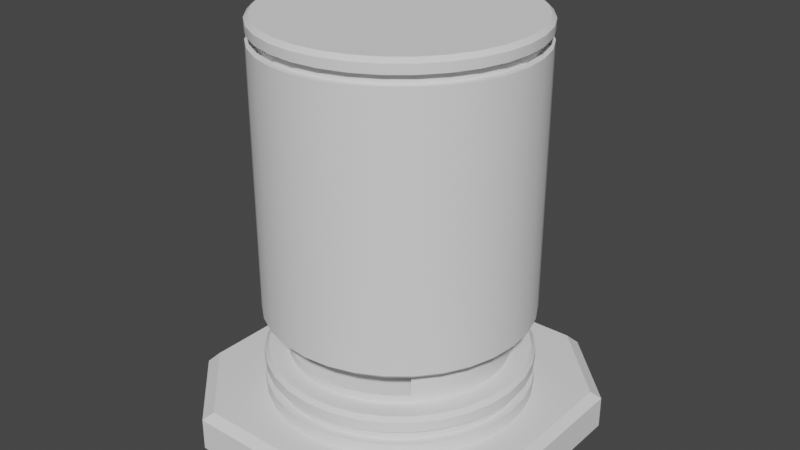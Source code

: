# Source: Storage.blend  (saved by Blender 2.82.7; exported with 4.5.12 LTS)
import bpy
from mathutils import Matrix  # noqa: F401  (used for matrix-valued properties, if any)

bpy.ops.wm.read_factory_settings(use_empty=True)
scene = bpy.context.scene
scene.name = 'Scene'

# ---- collections
col_collection = bpy.data.collections.new('Collection'); scene.collection.children.link(col_collection)

# ---- materials (node trees are filled in below, after node groups)
mat_material = bpy.data.materials.new('Material')
mat_material.alpha_threshold = 0.0
mat_material.use_transparent_shadow = False
mat_material.roughness = 0.5
mat_material.line_color = (0.0, 0.0, 0.0, 1.0)
mat_window = bpy.data.materials.new('Window')
mat_window.use_transparent_shadow = False
mat_type = bpy.data.materials.new('Type')
mat_type.use_transparent_shadow = False

# ---- node groups
ng_auto_smooth = bpy.data.node_groups.new('Auto Smooth', 'GeometryNodeTree')
_s = ng_auto_smooth.interface.new_socket(name='Geometry', in_out='OUTPUT', socket_type='NodeSocketGeometry')
_s = ng_auto_smooth.interface.new_socket(name='Geometry', in_out='INPUT', socket_type='NodeSocketGeometry')
_s = ng_auto_smooth.interface.new_socket(name='Angle', in_out='INPUT', socket_type='NodeSocketFloat')
_s.subtype = 'ANGLE'
_s.min_value = 0.0
_s.max_value = 3.142
ng_auto_smooth.is_modifier = True
_N = ng_auto_smooth.nodes; _L = ng_auto_smooth.links
n0 = _N.new('NodeGroupOutput'); n0.name = 'Group Output'; n0.location = (480, -100)
n1 = _N.new('NodeGroupInput'); n1.name = 'Group Input'; n1.location = (-420, -300)
n2 = _N.new('NodeGroupInput'); n2.name = 'Group Input.001'; n2.location = (-60, -100)
n3 = _N.new('GeometryNodeSetShadeSmooth'); n3.name = 'Set Shade Smooth'; n3.location = (120, -100)
n3.domain = 'EDGE'
n4 = _N.new('GeometryNodeSetShadeSmooth'); n4.name = 'Set Shade Smooth.001'; n4.location = (300, -100)
n5 = _N.new('GeometryNodeInputMeshEdgeAngle'); n5.name = 'Edge Angle'; n5.location = (-420, -220)
n6 = _N.new('GeometryNodeInputEdgeSmooth'); n6.name = 'Is Edge Smooth'; n6.location = (-60, -160)
n7 = _N.new('GeometryNodeInputShadeSmooth'); n7.name = 'Is Face Smooth'; n7.location = (-240, -340)
n8 = _N.new('FunctionNodeBooleanMath'); n8.name = 'Boolean Math'; n8.location = (-60, -220)
n9 = _N.new('FunctionNodeCompare'); n9.name = 'Compare'; n9.location = (-240, -180)
n9.operation = 'LESS_EQUAL'
_L.new(n5.outputs[0], n9.inputs[0])
_L.new(n4.outputs[0], n0.inputs[0])
_L.new(n1.outputs[1], n9.inputs[1])
_L.new(n9.outputs[0], n8.inputs[0])
_L.new(n7.outputs[0], n8.inputs[1])
_L.new(n2.outputs[0], n3.inputs[0])
_L.new(n6.outputs[0], n3.inputs[1])
_L.new(n3.outputs[0], n4.inputs[0])
_L.new(n8.outputs[0], n3.inputs[2])
n0.is_active_output = True

# ---- material node trees
mat_window.use_nodes = True; mat_window.node_tree.nodes.clear()
_N = mat_window.node_tree.nodes; _L = mat_window.node_tree.links
n0 = _N.new('ShaderNodeOutputMaterial'); n0.name = 'Material Output'; n0.location = (300, 300)
n1 = _N.new('ShaderNodeBsdfPrincipled'); n1.name = 'Principled BSDF'; n1.location = (10, 300)
n1.distribution = 'GGX'
n1.subsurface_method = 'BURLEY'
n1.inputs[3].default_value = 1.45
n1.inputs[27].default_value = (0.0, 0.0, 0.0, 1.0)
n1.inputs[28].default_value = 1.0
_L.new(n1.outputs[0], n0.inputs[0])
n0.is_active_output = True
mat_type.use_nodes = True; mat_type.node_tree.nodes.clear()
_N = mat_type.node_tree.nodes; _L = mat_type.node_tree.links
n0 = _N.new('ShaderNodeOutputMaterial'); n0.name = 'Material Output'; n0.location = (300, 300)
n1 = _N.new('ShaderNodeBsdfPrincipled'); n1.name = 'Principled BSDF'; n1.location = (10, 300)
n1.distribution = 'GGX'
n1.subsurface_method = 'BURLEY'
n1.inputs[3].default_value = 1.45
n1.inputs[27].default_value = (0.0, 0.0, 0.0, 1.0)
n1.inputs[28].default_value = 1.0
_L.new(n1.outputs[0], n0.inputs[0])
n0.is_active_output = True

# ---- world
world_world = bpy.data.worlds.new('World'); scene.world = world_world
world_world.use_nodes = True; world_world.node_tree.nodes.clear()
_N = world_world.node_tree.nodes; _L = world_world.node_tree.links
n0 = _N.new('ShaderNodeOutputWorld'); n0.name = 'World Output'; n0.location = (300, 300)
n1 = _N.new('ShaderNodeBackground'); n1.name = 'Background'; n1.location = (10, 300)
n1.inputs[0].default_value = (0.05088, 0.05088, 0.05088, 1.0)
_L.new(n1.outputs[0], n0.inputs[0])
n0.is_active_output = True
world_world.color = (0.05088, 0.05088, 0.05088)
world_world.use_sun_shadow = False
world_world.sun_shadow_jitter_overblur = 0.0

# ---- meshes
me_mesh = bpy.data.meshes.new('Mesh')
me_mesh.from_pydata([(0.2448, 0.4164, 0.0), (0.4164, 0.2448, 0.0), (0.4164, -0.2448, 0.0), (0.2448, -0.4164, 0.0), (-0.4164, 0.2448, 0.0), (-0.2448, 0.4164, 0.0), (-0.2448, -0.4164, 0.0), (-0.4164, -0.2448, 0.0), (0.3973, 0.2243, 0.1), (0.2243, 0.3973, 0.1), (0.4164, 0.2443, 0.07932), (0.2443, 0.4164, 0.07932), (0.2243, -0.3973, 0.1), (0.3973, -0.2243, 0.1), (0.2443, -0.4164, 0.07932), (0.4164, -0.2443, 0.07932), (-0.2243, 0.3973, 0.1), (-0.3973, 0.2243, 0.1), (-0.2443, 0.4164, 0.07932), (-0.4164, 0.2443, 0.07932), (-0.3973, -0.2243, 0.1), (-0.2243, -0.3973, 0.1), (-0.4164, -0.2443, 0.07932), (-0.2443, -0.4164, 0.07932), (3.635e-08, 0.3212, 0.1), (0.06266, 0.315, 0.1), (0.1229, 0.2967, 0.1), (0.1784, 0.267, 0.1), (0.2271, 0.2271, 0.1), (0.267, 0.1784, 0.1), (0.2967, 0.1229, 0.1), (0.315, 0.06266, 0.1), (0.3212, 2.405e-07, 0.1), (0.315, -0.06266, 0.1), (0.2967, -0.1229, 0.1), (0.267, -0.1784, 0.1), (0.2271, -0.2271, 0.1), (0.1784, -0.267, 0.1), (0.1229, -0.2967, 0.1), (0.06266, -0.315, 0.1), (-6.83e-08, -0.3212, 0.1), (-0.06266, -0.315, 0.1), (-0.1229, -0.2967, 0.1), (-0.1784, -0.267, 0.1), (-0.2271, -0.2271, 0.1), (-0.267, -0.1784, 0.1), (-0.2967, -0.1229, 0.1), (-0.315, -0.06266, 0.1), (-0.3212, 5.263e-07, 0.1), (-0.315, 0.06266, 0.1), (-0.2967, 0.1229, 0.1), (-0.267, 0.1784, 0.1), (-0.2271, 0.2271, 0.1), (-0.1784, 0.267, 0.1), (-0.1229, 0.2967, 0.1), (-0.06266, 0.315, 0.1), (0.0516, 0.2594, 0.3), (0.0516, 0.2594, 0.2), (0.1012, 0.2444, 0.3), (0.1012, 0.2444, 0.2), (0.1469, 0.2199, 0.3), (0.1469, 0.2199, 0.2), (0.187, 0.187, 0.3), (0.187, 0.187, 0.2), (0.2199, 0.1469, 0.3), (0.2199, 0.1469, 0.2), (0.2444, 0.1012, 0.3), (0.2444, 0.1012, 0.2), (0.2594, 0.0516, 0.3), (0.2594, 0.0516, 0.2), (0.2645, 2.542e-07, 0.3), (0.2645, 2.542e-07, 0.2), (0.2594, -0.0516, 0.3), (0.2594, -0.0516, 0.2), (0.2444, -0.1012, 0.3), (0.2444, -0.1012, 0.2), (0.2199, -0.1469, 0.3), (0.2199, -0.1469, 0.2), (0.187, -0.187, 0.3), (0.187, -0.187, 0.2), (0.1469, -0.2199, 0.3), (0.1469, -0.2199, 0.2), (0.1012, -0.2444, 0.3), (0.1012, -0.2444, 0.2), (0.0516, -0.2594, 0.3), (0.0516, -0.2594, 0.2), (-4.396e-08, -0.2645, 0.3), (-4.396e-08, -0.2645, 0.2), (-0.0516, -0.2594, 0.3), (-0.0516, -0.2594, 0.2), (-0.1012, -0.2444, 0.3), (-0.1012, -0.2444, 0.2), (-0.1469, -0.2199, 0.3), (-0.1469, -0.2199, 0.2), (-0.187, -0.187, 0.3), (-0.187, -0.187, 0.2), (-0.2199, -0.1469, 0.3), (-0.2199, -0.1469, 0.2), (-0.2444, -0.1012, 0.3), (-0.2444, -0.1012, 0.2), (-0.2594, -0.0516, 0.3), (-0.2594, -0.0516, 0.2), (-0.2645, 4.897e-07, 0.3), (-0.2645, 4.897e-07, 0.2), (-0.2594, 0.0516, 0.3), (-0.2594, 0.0516, 0.2), (-0.2444, 0.1012, 0.3), (-0.2444, 0.1012, 0.2), (-0.2199, 0.1469, 0.3), (-0.2199, 0.1469, 0.2), (-0.187, 0.187, 0.3), (-0.187, 0.187, 0.2), (-0.1469, 0.2199, 0.3), (-0.1469, 0.2199, 0.2), (-0.1012, 0.2444, 0.3), (-0.1012, 0.2444, 0.2), (-0.0516, 0.2594, 0.3), (-0.0516, 0.2594, 0.2), (4.222e-08, 0.2645, 0.2), (4.222e-08, 0.2645, 0.3), (0.06266, 0.315, 0.1325), (0.1229, 0.2967, 0.1325), (0.1784, 0.267, 0.1325), (0.2271, 0.2271, 0.1325), (0.267, 0.1784, 0.1325), (0.2967, 0.1229, 0.1325), (0.315, 0.06266, 0.1325), (0.3212, 2.405e-07, 0.1325), (0.315, -0.06266, 0.1325), (0.2967, -0.1229, 0.1325), (0.267, -0.1784, 0.1325), (0.2271, -0.2271, 0.1325), (0.1784, -0.267, 0.1325), (0.1229, -0.2967, 0.1325), (0.06266, -0.315, 0.1325), (-6.83e-08, -0.3212, 0.1325), (-0.06266, -0.315, 0.1325), (-0.1229, -0.2967, 0.1325), (-0.1784, -0.267, 0.1325), (-0.2271, -0.2271, 0.1325), (-0.267, -0.1784, 0.1325), (-0.2967, -0.1229, 0.1325), (-0.315, -0.06266, 0.1325), (-0.3212, 5.263e-07, 0.1325), (-0.315, 0.06266, 0.1325), (-0.2967, 0.1229, 0.1325), (-0.267, 0.1784, 0.1325), (-0.2271, 0.2271, 0.1325), (-0.1784, 0.267, 0.1325), (-0.1229, 0.2967, 0.1325), (-0.06266, 0.315, 0.1325), (3.635e-08, 0.3212, 0.1325), (3.635e-08, 0.3212, 0.165), (0.06266, 0.315, 0.165), (0.1229, 0.2967, 0.165), (0.1784, 0.267, 0.165), (0.2271, 0.2271, 0.165), (0.267, 0.1784, 0.165), (0.2967, 0.1229, 0.165), (0.315, 0.06266, 0.165), (0.3212, 2.405e-07, 0.165), (0.315, -0.06266, 0.165), (0.2967, -0.1229, 0.165), (0.267, -0.1784, 0.165), (0.2271, -0.2271, 0.165), (0.1784, -0.267, 0.165), (0.1229, -0.2967, 0.165), (0.06266, -0.315, 0.165), (-6.83e-08, -0.3212, 0.165), (-0.06266, -0.315, 0.165), (-0.1229, -0.2967, 0.165), (-0.1784, -0.267, 0.165), (-0.2271, -0.2271, 0.165), (-0.267, -0.1784, 0.165), (-0.2967, -0.1229, 0.165), (-0.315, -0.06266, 0.165), (-0.3212, 5.263e-07, 0.165), (-0.315, 0.06266, 0.165), (-0.2967, 0.1229, 0.165), (-0.267, 0.1784, 0.165), (-0.2271, 0.2271, 0.165), (-0.1784, 0.267, 0.165), (-0.1229, 0.2967, 0.165), (-0.06266, 0.315, 0.165), (0.05894, 0.2963, 0.165), (0.05894, 0.2963, 0.1325), (0.1156, 0.2791, 0.165), (0.1156, 0.2791, 0.1325), (0.1678, 0.2512, 0.165), (0.1678, 0.2512, 0.1325), (0.2136, 0.2136, 0.165), (0.2136, 0.2136, 0.1325), (0.2512, 0.1678, 0.165), (0.2512, 0.1678, 0.1325), (0.2791, 0.1156, 0.165), (0.2791, 0.1156, 0.1325), (0.2963, 0.05894, 0.165), (0.2963, 0.05894, 0.1325), (0.3021, 2.451e-07, 0.165), (0.3021, 2.451e-07, 0.1325), (0.2963, -0.05894, 0.165), (0.2963, -0.05894, 0.1325), (0.2791, -0.1156, 0.165), (0.2791, -0.1156, 0.1325), (0.2512, -0.1678, 0.165), (0.2512, -0.1678, 0.1325), (0.2136, -0.2136, 0.165), (0.2136, -0.2136, 0.1325), (0.1678, -0.2512, 0.165), (0.1678, -0.2512, 0.1325), (0.1156, -0.2791, 0.165), (0.1156, -0.2791, 0.1325), (0.05894, -0.2963, 0.165), (0.05894, -0.2963, 0.1325), (-6.011e-08, -0.3021, 0.165), (-6.011e-08, -0.3021, 0.1325), (-0.05894, -0.2963, 0.165), (-0.05894, -0.2963, 0.1325), (-0.1156, -0.2791, 0.165), (-0.1156, -0.2791, 0.1325), (-0.1678, -0.2512, 0.165), (-0.1678, -0.2512, 0.1325), (-0.2136, -0.2136, 0.165), (-0.2136, -0.2136, 0.1325), (-0.2512, -0.1678, 0.165), (-0.2512, -0.1678, 0.1325), (-0.2791, -0.1156, 0.165), (-0.2791, -0.1156, 0.1325), (-0.2963, -0.05894, 0.165), (-0.2963, -0.05894, 0.1325), (-0.3021, 5.14e-07, 0.165), (-0.3021, 5.14e-07, 0.1325), (-0.2963, 0.05894, 0.165), (-0.2963, 0.05894, 0.1325), (-0.2791, 0.1156, 0.165), (-0.2791, 0.1156, 0.1325), (-0.2512, 0.1678, 0.165), (-0.2512, 0.1678, 0.1325), (-0.2136, 0.2136, 0.165), (-0.2136, 0.2136, 0.1325), (-0.1678, 0.2512, 0.165), (-0.1678, 0.2512, 0.1325), (-0.1156, 0.2791, 0.165), (-0.1156, 0.2791, 0.1325), (-0.05894, 0.2963, 0.165), (-0.05894, 0.2963, 0.1325), (3.833e-08, 0.3021, 0.1325), (3.833e-08, 0.3021, 0.165), (3.423e-08, 0.3111, 1.0), (3.635e-08, 0.3212, 0.99), (0.0607, 0.3051, 1.0), (0.06266, 0.315, 0.99), (0.1191, 0.2874, 1.0), (0.1229, 0.2967, 0.99), (0.1728, 0.2587, 1.0), (0.1784, 0.267, 0.99), (0.22, 0.22, 1.0), (0.2271, 0.2271, 0.99), (0.2587, 0.1728, 1.0), (0.267, 0.1784, 0.99), (0.2874, 0.1191, 1.0), (0.2967, 0.1229, 0.99), (0.3051, 0.0607, 1.0), (0.315, 0.06266, 0.99), (0.3111, 2.317e-07, 1.0), (0.3212, 2.405e-07, 0.99), (0.3051, -0.0607, 1.0), (0.315, -0.06266, 0.99), (0.2874, -0.1191, 1.0), (0.2967, -0.1229, 0.99), (0.2587, -0.1728, 1.0), (0.267, -0.1784, 0.99), (0.22, -0.22, 1.0), (0.2271, -0.2271, 0.99), (0.1728, -0.2587, 1.0), (0.1784, -0.267, 0.99), (0.1191, -0.2874, 1.0), (0.1229, -0.2967, 0.99), (0.0607, -0.3051, 1.0), (0.06266, -0.315, 0.99), (-5.926e-08, -0.3111, 1.0), (-6.83e-08, -0.3212, 0.99), (-0.0607, -0.3051, 1.0), (-0.06266, -0.315, 0.99), (-0.1191, -0.2874, 1.0), (-0.1229, -0.2967, 0.99), (-0.1728, -0.2587, 1.0), (-0.1784, -0.267, 0.99), (-0.22, -0.22, 1.0), (-0.2271, -0.2271, 0.99), (-0.2587, -0.1728, 1.0), (-0.267, -0.1784, 0.99), (-0.2874, -0.1191, 1.0), (-0.2967, -0.1229, 0.99), (-0.3051, -0.0607, 1.0), (-0.315, -0.06266, 0.99), (-0.3111, 5.075e-07, 1.0), (-0.3212, 5.263e-07, 0.99), (-0.3051, 0.0607, 1.0), (-0.315, 0.06266, 0.99), (-0.2874, 0.1191, 1.0), (-0.2967, 0.1229, 0.99), (-0.2587, 0.1728, 1.0), (-0.267, 0.1784, 0.99), (-0.22, 0.22, 1.0), (-0.2271, 0.2271, 0.99), (-0.1728, 0.2587, 1.0), (-0.1784, 0.267, 0.99), (-0.1191, 0.2874, 1.0), (-0.1229, 0.2967, 0.99), (-0.0607, 0.3051, 1.0), (-0.06266, 0.315, 0.99), (3.635e-08, 0.3212, 0.31), (3.739e-08, 0.3111, 0.3), (0.0607, 0.3051, 0.3), (0.06266, 0.315, 0.31), (0.1191, 0.2874, 0.3), (0.1229, 0.2967, 0.31), (0.1728, 0.2587, 0.3), (0.1784, 0.267, 0.31), (0.22, 0.22, 0.3), (0.2271, 0.2271, 0.31), (0.2587, 0.1728, 0.3), (0.267, 0.1784, 0.31), (0.2874, 0.1191, 0.3), (0.2967, 0.1229, 0.31), (0.3051, 0.0607, 0.3), (0.315, 0.06266, 0.31), (0.3111, 2.429e-07, 0.3), (0.3212, 2.405e-07, 0.31), (0.3051, -0.0607, 0.3), (0.315, -0.06266, 0.31), (0.2874, -0.1191, 0.3), (0.2967, -0.1229, 0.31), (0.2587, -0.1728, 0.3), (0.267, -0.1784, 0.31), (0.22, -0.22, 0.3), (0.2271, -0.2271, 0.31), (0.1728, -0.2587, 0.3), (0.1784, -0.267, 0.31), (0.1191, -0.2874, 0.3), (0.1229, -0.2967, 0.31), (0.0607, -0.3051, 0.3), (0.06266, -0.315, 0.31), (-6.398e-08, -0.3111, 0.3), (-6.83e-08, -0.3212, 0.31), (-0.0607, -0.3051, 0.3), (-0.06266, -0.315, 0.31), (-0.1191, -0.2874, 0.3), (-0.1229, -0.2967, 0.31), (-0.1728, -0.2587, 0.3), (-0.1784, -0.267, 0.31), (-0.22, -0.22, 0.3), (-0.2271, -0.2271, 0.31), (-0.2587, -0.1728, 0.3), (-0.267, -0.1784, 0.31), (-0.2874, -0.1191, 0.3), (-0.2967, -0.1229, 0.31), (-0.3051, -0.0607, 0.3), (-0.315, -0.06266, 0.31), (-0.3111, 5.198e-07, 0.3), (-0.3212, 5.263e-07, 0.31), (-0.3051, 0.0607, 0.3), (-0.315, 0.06266, 0.31), (-0.2874, 0.1191, 0.3), (-0.2967, 0.1229, 0.31), (-0.2587, 0.1728, 0.3), (-0.267, 0.1784, 0.31), (-0.22, 0.22, 0.3), (-0.2271, 0.2271, 0.31), (-0.1728, 0.2587, 0.3), (-0.1784, 0.267, 0.31), (-0.1191, 0.2874, 0.3), (-0.1229, 0.2967, 0.31), (-0.0607, 0.3051, 0.3), (-0.06266, 0.315, 0.31), (3.739e-08, 0.3111, 0.2), (3.635e-08, 0.3212, 0.19), (0.06266, 0.315, 0.19), (0.0607, 0.3051, 0.2), (0.1229, 0.2967, 0.19), (0.1191, 0.2874, 0.2), (0.1784, 0.267, 0.19), (0.1728, 0.2587, 0.2), (0.2271, 0.2271, 0.19), (0.22, 0.22, 0.2), (0.267, 0.1784, 0.19), (0.2587, 0.1728, 0.2), (0.2967, 0.1229, 0.19), (0.2874, 0.1191, 0.2), (0.315, 0.06266, 0.19), (0.3051, 0.0607, 0.2), (0.3212, 2.405e-07, 0.19), (0.3111, 2.429e-07, 0.2), (0.315, -0.06266, 0.19), (0.3051, -0.0607, 0.2), (0.2967, -0.1229, 0.19), (0.2874, -0.1191, 0.2), (0.267, -0.1784, 0.19), (0.2587, -0.1728, 0.2), (0.2271, -0.2271, 0.19), (0.22, -0.22, 0.2), (0.1784, -0.267, 0.19), (0.1728, -0.2587, 0.2), (0.1229, -0.2967, 0.19), (0.1191, -0.2874, 0.2), (0.06266, -0.315, 0.19), (0.0607, -0.3051, 0.2), (-6.83e-08, -0.3212, 0.19), (-6.398e-08, -0.3111, 0.2), (-0.06266, -0.315, 0.19), (-0.0607, -0.3051, 0.2), (-0.1229, -0.2967, 0.19), (-0.1191, -0.2874, 0.2), (-0.1784, -0.267, 0.19), (-0.1728, -0.2587, 0.2), (-0.2271, -0.2271, 0.19), (-0.22, -0.22, 0.2), (-0.267, -0.1784, 0.19), (-0.2587, -0.1728, 0.2), (-0.2967, -0.1229, 0.19), (-0.2874, -0.1191, 0.2), (-0.315, -0.06266, 0.19), (-0.3051, -0.0607, 0.2), (-0.3212, 5.263e-07, 0.19), (-0.3111, 5.198e-07, 0.2), (-0.315, 0.06266, 0.19), (-0.3051, 0.0607, 0.2), (-0.2967, 0.1229, 0.19), (-0.2874, 0.1191, 0.2), (-0.267, 0.1784, 0.19), (-0.2587, 0.1728, 0.2), (-0.2271, 0.2271, 0.19), (-0.22, 0.22, 0.2), (-0.1784, 0.267, 0.19), (-0.1728, 0.2587, 0.2), (-0.1229, 0.2967, 0.19), (-0.1191, 0.2874, 0.2), (-0.06266, 0.315, 0.19), (-0.0607, 0.3051, 0.2), (0.187, -0.187, 0.2206), (0.1469, -0.2199, 0.2206), (0.1012, -0.2444, 0.2206), (0.0516, -0.2594, 0.2206), (-4.396e-08, -0.2645, 0.2206), (-0.0516, -0.2594, 0.2206), (-0.1012, -0.2444, 0.2206), (-0.1469, -0.2199, 0.2206), (-0.187, -0.187, 0.2206), (0.187, -0.187, 0.2795), (0.1469, -0.2199, 0.2795), (0.1012, -0.2444, 0.2795), (0.0516, -0.2594, 0.2795), (-4.396e-08, -0.2645, 0.2795), (-0.0516, -0.2594, 0.2795), (-0.1012, -0.2444, 0.2795), (-0.1469, -0.2199, 0.2795), (-0.187, -0.187, 0.2795), (-0.06266, 0.315, 0.9685), (3.635e-08, 0.3212, 0.9685), (0.06266, 0.315, 0.9685), (0.1229, 0.2967, 0.9685), (0.1784, 0.267, 0.9685), (0.2271, 0.2271, 0.9685), (0.267, 0.1784, 0.9685), (0.2967, 0.1229, 0.9685), (0.315, 0.06266, 0.9685), (0.3212, 2.405e-07, 0.9685), (0.315, -0.06266, 0.9685), (0.2967, -0.1229, 0.9685), (0.267, -0.1784, 0.9685), (0.2271, -0.2271, 0.9685), (0.1784, -0.267, 0.9685), (0.1229, -0.2967, 0.9685), (0.06266, -0.315, 0.9685), (-6.83e-08, -0.3212, 0.9685), (-0.06266, -0.315, 0.9685), (-0.1229, -0.2967, 0.9685), (-0.1784, -0.267, 0.9685), (-0.2271, -0.2271, 0.9685), (-0.267, -0.1784, 0.9685), (-0.2967, -0.1229, 0.9685), (-0.315, -0.06266, 0.9685), (-0.3212, 5.263e-07, 0.9685), (-0.315, 0.06266, 0.9685), (-0.2967, 0.1229, 0.9685), (-0.267, 0.1784, 0.9685), (-0.2271, 0.2271, 0.9685), (-0.1784, 0.267, 0.9685), (-0.1229, 0.2967, 0.9685), (3.635e-08, 0.3212, 0.9435), (0.06266, 0.315, 0.9435), (0.1229, 0.2967, 0.9435), (0.1784, 0.267, 0.9435), (0.2271, 0.2271, 0.9435), (0.267, 0.1784, 0.9435), (0.2967, 0.1229, 0.9435), (0.315, 0.06266, 0.9435), (0.3212, 2.405e-07, 0.9435), (0.315, -0.06266, 0.9435), (0.2967, -0.1229, 0.9435), (0.267, -0.1784, 0.9435), (0.2271, -0.2271, 0.9435), (0.1784, -0.267, 0.9435), (0.1229, -0.2967, 0.9435), (0.06266, -0.315, 0.9435), (-6.83e-08, -0.3212, 0.9435), (-0.06266, -0.315, 0.9435), (-0.1229, -0.2967, 0.9435), (-0.1784, -0.267, 0.9435), (-0.2271, -0.2271, 0.9435), (-0.267, -0.1784, 0.9435), (-0.2967, -0.1229, 0.9435), (-0.315, -0.06266, 0.9435), (-0.3212, 5.263e-07, 0.9435), (-0.315, 0.06266, 0.9435), (-0.2967, 0.1229, 0.9435), (-0.267, 0.1784, 0.9435), (-0.2271, 0.2271, 0.9435), (-0.1784, 0.267, 0.9435), (-0.1229, 0.2967, 0.9435), (-0.06266, 0.315, 0.9435), (-0.05922, 0.2977, 0.9435), (-0.05922, 0.2977, 0.9685), (-0.1687, 0.2524, 0.9685), (-0.1162, 0.2805, 0.9685), (0.1687, 0.2524, 0.9685), (0.2147, 0.2147, 0.9685), (0.2524, 0.1687, 0.9685), (3.803e-08, 0.3036, 0.9685), (0.2805, 0.1162, 0.9685), (0.2977, 0.05922, 0.9685), (0.3036, 2.446e-07, 0.9685), (0.2977, -0.05922, 0.9685), (0.2805, -0.1162, 0.9685), (0.2524, -0.1687, 0.9685), (0.2147, -0.2147, 0.9685), (0.1687, -0.2524, 0.9685), (0.1162, -0.2805, 0.9685), (0.05922, -0.2977, 0.9685), (0.1162, 0.2805, 0.9685), (-0.2147, 0.2147, 0.9685), (0.05922, 0.2977, 0.9685), (-0.2524, 0.1687, 0.9685), (-0.2805, 0.1162, 0.9685), (-0.2977, 0.05923, 0.9685), (-0.3036, 5.149e-07, 0.9685), (-0.2977, -0.05922, 0.9685), (-0.2805, -0.1162, 0.9685), (-0.2524, -0.1687, 0.9685), (-0.2147, -0.2147, 0.9685), (-0.1687, -0.2524, 0.9685), (-0.1162, -0.2805, 0.9685), (-0.05922, -0.2977, 0.9685), (-6.088e-08, -0.3036, 0.9685), (3.803e-08, 0.3036, 0.9435), (0.05922, 0.2977, 0.9435), (0.1162, 0.2805, 0.9435), (0.1687, 0.2524, 0.9435), (0.2147, 0.2147, 0.9435), (0.2524, 0.1687, 0.9435), (0.2805, 0.1162, 0.9435), (0.2977, 0.05922, 0.9435), (0.3036, 2.446e-07, 0.9435), (0.2977, -0.05922, 0.9435), (0.2805, -0.1162, 0.9435), (0.2524, -0.1687, 0.9435), (0.2147, -0.2147, 0.9435), (0.1687, -0.2524, 0.9435), (0.1162, -0.2805, 0.9435), (0.05922, -0.2977, 0.9435), (-6.088e-08, -0.3036, 0.9435), (-0.05922, -0.2977, 0.9435), (-0.1162, -0.2805, 0.9435), (-0.1687, -0.2524, 0.9435), (-0.2147, -0.2147, 0.9435), (-0.2524, -0.1687, 0.9435), (-0.2805, -0.1162, 0.9435), (-0.2977, -0.05922, 0.9435), (-0.3036, 5.149e-07, 0.9435), (-0.2977, 0.05923, 0.9435), (-0.2805, 0.1162, 0.9435), (-0.2524, 0.1687, 0.9435), (-0.2147, 0.2147, 0.9435), (-0.1687, 0.2524, 0.9435), (-0.1162, 0.2805, 0.9435), (0.187, -0.1019, 0.2206), (0.1469, -0.1348, 0.2206), (0.1012, -0.1592, 0.2206), (0.0516, -0.1743, 0.2206), (-4.396e-08, -0.1793, 0.2206), (-0.0516, -0.1743, 0.2206), (-0.1012, -0.1592, 0.2206), (-0.1469, -0.1348, 0.2206), (-0.187, -0.1019, 0.2206), (0.187, -0.1019, 0.2795), (0.1469, -0.1348, 0.2795), (0.1012, -0.1592, 0.2795), (0.0516, -0.1743, 0.2795), (-4.396e-08, -0.1793, 0.2795), (-0.0516, -0.1743, 0.2795), (-0.1012, -0.1592, 0.2795), (-0.1469, -0.1348, 0.2795), (-0.187, -0.1019, 0.2795)], [], [(16, 9, 11, 18), (7, 22, 19, 4), (3, 14, 23, 6), (1, 10, 15, 2), (5, 18, 11, 0), (8, 9, 16, 17, 20, 21, 12, 13), (20, 17, 19, 22), (8, 13, 15, 10), (12, 21, 23, 14), (11, 9, 8, 10), (12, 14, 15, 13), (20, 22, 23, 21), (19, 17, 16, 18), (0, 11, 10, 1), (14, 3, 2, 15), (4, 19, 18, 5), (22, 7, 6, 23), (4, 5, 0, 1, 2, 3, 6, 7), (313, 314, 56, 119), (318, 320, 62, 60), (320, 322, 64, 62), (322, 324, 66, 64), (324, 326, 68, 66), (326, 328, 70, 68), (328, 330, 72, 70), (330, 332, 74, 72), (332, 334, 76, 74), (334, 336, 78, 76), (336, 338, 80, 78), (338, 340, 82, 80), (340, 342, 84, 82), (342, 344, 86, 84), (344, 346, 88, 86), (346, 348, 90, 88), (348, 350, 92, 90), (350, 352, 94, 92), (352, 354, 96, 94), (354, 356, 98, 96), (356, 358, 100, 98), (358, 360, 102, 100), (360, 362, 104, 102), (362, 364, 106, 104), (364, 366, 108, 106), (366, 368, 110, 108), (368, 370, 112, 110), (370, 372, 114, 112), (372, 374, 116, 114), (314, 316, 58, 56), (316, 318, 60, 58), (379, 376, 118, 57), (439, 437, 115, 117), (437, 435, 113, 115), (435, 433, 111, 113), (433, 431, 109, 111), (431, 429, 107, 109), (429, 427, 105, 107), (427, 425, 103, 105), (425, 423, 101, 103), (423, 421, 99, 101), (421, 419, 97, 99), (419, 417, 95, 97), (417, 415, 93, 95), (415, 413, 91, 93), (413, 411, 89, 91), (411, 409, 87, 89), (409, 407, 85, 87), (407, 405, 83, 85), (405, 403, 81, 83), (403, 401, 79, 81), (401, 399, 77, 79), (399, 397, 75, 77), (397, 395, 73, 75), (395, 393, 71, 73), (393, 391, 69, 71), (391, 389, 67, 69), (389, 387, 65, 67), (387, 385, 63, 65), (385, 383, 61, 63), (383, 381, 59, 61), (183, 438, 377, 152), (474, 279, 281, 475), (182, 436, 438, 183), (156, 384, 386, 157), (475, 281, 283, 476), (381, 379, 57, 59), (157, 386, 388, 158), (476, 283, 285, 477), (158, 388, 390, 159), (477, 285, 287, 478), (159, 390, 392, 160), (478, 287, 289, 479), (160, 392, 394, 161), (479, 289, 291, 480), (161, 394, 396, 162), (480, 291, 293, 481), (162, 396, 398, 163), (481, 293, 295, 482), (163, 398, 400, 164), (482, 295, 297, 483), (164, 400, 402, 165), (483, 297, 299, 484), (165, 402, 404, 166), (484, 299, 301, 485), (166, 404, 406, 167), (485, 301, 303, 486), (459, 249, 251, 460), (167, 406, 408, 168), (486, 303, 305, 487), (460, 251, 253, 461), (168, 408, 410, 169), (487, 305, 307, 488), (461, 253, 255, 462), (119, 118, 117, 116), (68, 69, 67, 66), (58, 59, 57, 56), (102, 103, 101, 100), (112, 113, 111, 110), (96, 97, 95, 448, 457, 94), (456, 92, 94, 457), (455, 90, 92, 456), (454, 88, 90, 455), (453, 86, 88, 454), (452, 84, 86, 453), (451, 82, 84, 452), (450, 80, 82, 451), (449, 78, 80, 450), (100, 101, 99, 98), (70, 71, 69, 68), (104, 105, 103, 102), (62, 63, 61, 60), (72, 73, 71, 70), (155, 382, 384, 156), (181, 434, 436, 182), (473, 277, 279, 474), (154, 380, 382, 155), (180, 432, 434, 181), (472, 275, 277, 473), (153, 378, 380, 154), (179, 430, 432, 180), (471, 273, 275, 472), (376, 439, 117, 118), (178, 428, 430, 179), (470, 271, 273, 471), (177, 426, 428, 178), (469, 269, 271, 470), (176, 424, 426, 177), (468, 267, 269, 469), (175, 422, 424, 176), (467, 265, 267, 468), (174, 420, 422, 175), (466, 263, 265, 467), (173, 418, 420, 174), (465, 261, 263, 466), (172, 416, 418, 173), (464, 259, 261, 465), (458, 311, 249, 459), (171, 414, 416, 172), (463, 257, 259, 464), (489, 309, 311, 458), (170, 412, 414, 171), (462, 255, 257, 463), (488, 307, 309, 489), (169, 410, 412, 170), (24, 151, 120, 25), (25, 120, 121, 26), (26, 121, 122, 27), (27, 122, 123, 28), (28, 123, 124, 29), (29, 124, 125, 30), (30, 125, 126, 31), (31, 126, 127, 32), (32, 127, 128, 33), (33, 128, 129, 34), (34, 129, 130, 35), (35, 130, 131, 36), (36, 131, 132, 37), (37, 132, 133, 38), (38, 133, 134, 39), (39, 134, 135, 40), (40, 135, 136, 41), (41, 136, 137, 42), (42, 137, 138, 43), (43, 138, 139, 44), (44, 139, 140, 45), (45, 140, 141, 46), (46, 141, 142, 47), (47, 142, 143, 48), (48, 143, 144, 49), (49, 144, 145, 50), (50, 145, 146, 51), (51, 146, 147, 52), (52, 147, 148, 53), (53, 148, 149, 54), (54, 149, 150, 55), (55, 150, 151, 24), (127, 126, 197, 199), (173, 174, 226, 224), (126, 125, 195, 197), (172, 173, 224, 222), (125, 124, 193, 195), (151, 150, 245, 246), (171, 172, 222, 220), (124, 123, 191, 193), (150, 149, 243, 245), (170, 171, 220, 218), (123, 122, 189, 191), (149, 148, 241, 243), (169, 170, 218, 216), (122, 121, 187, 189), (148, 147, 239, 241), (168, 169, 216, 214), (121, 120, 185, 187), (147, 146, 237, 239), (167, 168, 214, 212), (120, 151, 246, 185), (146, 145, 235, 237), (166, 167, 212, 210), (145, 144, 233, 235), (165, 166, 210, 208), (144, 143, 231, 233), (164, 165, 208, 206), (143, 142, 229, 231), (163, 164, 206, 204), (142, 141, 227, 229), (162, 163, 204, 202), (141, 140, 225, 227), (161, 162, 202, 200), (246, 247, 184, 185), (185, 184, 186, 187), (187, 186, 188, 189), (189, 188, 190, 191), (191, 190, 192, 193), (193, 192, 194, 195), (195, 194, 196, 197), (197, 196, 198, 199), (199, 198, 200, 201), (201, 200, 202, 203), (203, 202, 204, 205), (205, 204, 206, 207), (207, 206, 208, 209), (209, 208, 210, 211), (211, 210, 212, 213), (213, 212, 214, 215), (215, 214, 216, 217), (217, 216, 218, 219), (219, 218, 220, 221), (221, 220, 222, 223), (223, 222, 224, 225), (225, 224, 226, 227), (227, 226, 228, 229), (229, 228, 230, 231), (231, 230, 232, 233), (233, 232, 234, 235), (235, 234, 236, 237), (237, 236, 238, 239), (239, 238, 240, 241), (241, 240, 242, 243), (243, 242, 244, 245), (245, 244, 247, 246), (174, 175, 228, 226), (128, 127, 199, 201), (175, 176, 230, 228), (129, 128, 201, 203), (176, 177, 232, 230), (130, 129, 203, 205), (177, 178, 234, 232), (131, 130, 205, 207), (178, 179, 236, 234), (152, 153, 184, 247), (132, 131, 207, 209), (179, 180, 238, 236), (153, 154, 186, 184), (133, 132, 209, 211), (180, 181, 240, 238), (154, 155, 188, 186), (134, 133, 211, 213), (181, 182, 242, 240), (155, 156, 190, 188), (135, 134, 213, 215), (182, 183, 244, 242), (156, 157, 192, 190), (136, 135, 215, 217), (183, 152, 247, 244), (157, 158, 194, 192), (137, 136, 217, 219), (158, 159, 196, 194), (138, 137, 219, 221), (159, 160, 198, 196), (139, 138, 221, 223), (160, 161, 200, 198), (140, 139, 223, 225), (251, 249, 248, 250), (253, 251, 250, 252), (255, 253, 252, 254), (257, 255, 254, 256), (259, 257, 256, 258), (261, 259, 258, 260), (263, 261, 260, 262), (265, 263, 262, 264), (267, 265, 264, 266), (269, 267, 266, 268), (271, 269, 268, 270), (273, 271, 270, 272), (275, 273, 272, 274), (277, 275, 274, 276), (279, 277, 276, 278), (281, 279, 278, 280), (283, 281, 280, 282), (285, 283, 282, 284), (287, 285, 284, 286), (289, 287, 286, 288), (291, 289, 288, 290), (293, 291, 290, 292), (295, 293, 292, 294), (297, 295, 294, 296), (299, 297, 296, 298), (301, 299, 298, 300), (303, 301, 300, 302), (305, 303, 302, 304), (307, 305, 304, 306), (309, 307, 306, 308), (311, 309, 308, 310), (249, 311, 310, 248), (250, 248, 310, 308, 306, 304, 302, 300, 298, 296, 294, 292, 290, 288, 286, 284, 282, 280, 278, 276, 274, 272, 270, 268, 266, 264, 262, 260, 258, 256, 254, 252), (375, 312, 313, 374), (373, 375, 374, 372), (371, 373, 372, 370), (369, 371, 370, 368), (367, 369, 368, 366), (365, 367, 366, 364), (363, 365, 364, 362), (361, 363, 362, 360), (359, 361, 360, 358), (357, 359, 358, 356), (355, 357, 356, 354), (353, 355, 354, 352), (351, 353, 352, 350), (349, 351, 350, 348), (347, 349, 348, 346), (345, 347, 346, 344), (343, 345, 344, 342), (341, 343, 342, 340), (339, 341, 340, 338), (337, 339, 338, 336), (335, 337, 336, 334), (333, 335, 334, 332), (331, 333, 332, 330), (329, 331, 330, 328), (327, 329, 328, 326), (325, 327, 326, 324), (323, 325, 324, 322), (321, 323, 322, 320), (319, 321, 320, 318), (317, 319, 318, 316), (315, 317, 316, 314), (312, 315, 314, 313), (374, 313, 119, 116), (439, 376, 377, 438), (437, 439, 438, 436), (435, 437, 436, 434), (433, 435, 434, 432), (431, 433, 432, 430), (429, 431, 430, 428), (427, 429, 428, 426), (425, 427, 426, 424), (423, 425, 424, 422), (421, 423, 422, 420), (419, 421, 420, 418), (417, 419, 418, 416), (415, 417, 416, 414), (413, 415, 414, 412), (411, 413, 412, 410), (409, 411, 410, 408), (407, 409, 408, 406), (405, 407, 406, 404), (403, 405, 404, 402), (401, 403, 402, 400), (399, 401, 400, 398), (397, 399, 398, 396), (395, 397, 396, 394), (393, 395, 394, 392), (391, 393, 392, 390), (389, 391, 390, 388), (387, 389, 388, 386), (385, 387, 386, 384), (383, 385, 384, 382), (381, 383, 382, 380), (379, 381, 380, 378), (376, 379, 378, 377), (152, 377, 378, 153), (64, 65, 63, 62), (110, 111, 109, 108), (74, 75, 73, 72), (66, 67, 65, 64), (60, 61, 59, 58), (76, 77, 75, 74), (79, 440, 441, 81), (81, 441, 442, 83), (83, 442, 443, 85), (85, 443, 444, 87), (87, 444, 445, 89), (89, 445, 446, 91), (91, 446, 447, 93), (93, 447, 448, 95), (449, 440, 79, 77, 76, 78), (98, 99, 97, 96), (108, 109, 107, 106), (106, 107, 105, 104), (114, 115, 113, 112), (116, 117, 115, 114), (56, 57, 118, 119), (494, 493, 558, 559), (461, 462, 526, 540), (509, 508, 573, 574), (521, 520, 585, 522), (473, 474, 539, 538), (508, 507, 572, 573), (495, 494, 559, 560), (472, 473, 538, 537), (507, 506, 571, 572), (490, 521, 522, 555), (471, 472, 537, 536), (506, 505, 570, 571), (496, 495, 560, 561), (470, 471, 536, 535), (497, 496, 561, 562), (469, 470, 535, 534), (498, 497, 562, 563), (468, 469, 534, 533), (499, 498, 563, 564), (467, 468, 533, 532), (500, 499, 564, 565), (466, 467, 532, 531), (501, 500, 565, 566), (465, 466, 531, 530), (502, 501, 566, 567), (464, 465, 530, 528), (474, 475, 554, 539), (503, 502, 567, 568), (458, 459, 529, 523), (475, 476, 553, 554), (504, 503, 568, 569), (463, 464, 528, 527), (343, 505, 506, 345), (345, 506, 507, 347), (347, 507, 508, 349), (349, 508, 509, 351), (351, 509, 510, 353), (353, 510, 511, 355), (355, 511, 512, 357), (357, 512, 513, 359), (359, 513, 514, 361), (361, 514, 515, 363), (363, 515, 516, 365), (365, 516, 517, 367), (312, 490, 491, 315), (367, 517, 518, 369), (315, 491, 492, 317), (369, 518, 519, 371), (317, 492, 493, 319), (341, 504, 505, 343), (339, 503, 504, 341), (337, 502, 503, 339), (335, 501, 502, 337), (333, 500, 501, 335), (331, 499, 500, 333), (329, 498, 499, 331), (327, 497, 498, 329), (325, 496, 497, 327), (323, 495, 496, 325), (375, 521, 490, 312), (321, 494, 495, 323), (373, 520, 521, 375), (319, 493, 494, 321), (371, 519, 520, 373), (584, 524, 525, 585), (558, 526, 527, 559), (585, 525, 523, 522), (559, 527, 528, 560), (522, 523, 529, 555), (560, 528, 530, 561), (561, 530, 531, 562), (562, 531, 532, 563), (563, 532, 533, 564), (564, 533, 534, 565), (565, 534, 535, 566), (566, 535, 536, 567), (567, 536, 537, 568), (568, 537, 538, 569), (569, 538, 539, 570), (557, 540, 526, 558), (583, 541, 524, 584), (556, 542, 540, 557), (582, 543, 541, 583), (555, 529, 542, 556), (581, 544, 543, 582), (580, 545, 544, 581), (579, 546, 545, 580), (578, 547, 546, 579), (577, 548, 547, 578), (576, 549, 548, 577), (575, 550, 549, 576), (574, 551, 550, 575), (573, 552, 551, 574), (572, 553, 552, 573), (571, 554, 553, 572), (570, 539, 554, 571), (510, 509, 574, 575), (487, 488, 524, 541), (520, 519, 584, 585), (511, 510, 575, 576), (460, 461, 540, 542), (512, 511, 576, 577), (486, 487, 541, 543), (513, 512, 577, 578), (459, 460, 542, 529), (514, 513, 578, 579), (485, 486, 543, 544), (515, 514, 579, 580), (484, 485, 544, 545), (516, 515, 580, 581), (483, 484, 545, 546), (517, 516, 581, 582), (482, 483, 546, 547), (491, 490, 555, 556), (481, 482, 547, 548), (518, 517, 582, 583), (480, 481, 548, 549), (492, 491, 556, 557), (479, 480, 549, 550), (488, 489, 525, 524), (519, 518, 583, 584), (478, 479, 550, 551), (462, 463, 527, 526), (493, 492, 557, 558), (477, 478, 551, 552), (489, 458, 523, 525), (505, 504, 569, 570), (476, 477, 552, 553), (442, 441, 587, 588), (453, 454, 600, 599), (441, 440, 586, 587), (448, 447, 593, 594), (452, 453, 599, 598), (447, 446, 592, 593), (451, 452, 598, 597), (446, 445, 591, 592), (595, 596, 587, 586), (596, 597, 588, 587), (597, 598, 589, 588), (598, 599, 590, 589), (599, 600, 591, 590), (600, 601, 592, 591), (601, 602, 593, 592), (602, 603, 594, 593), (454, 455, 601, 600), (443, 442, 588, 589), (440, 449, 595, 586), (455, 456, 602, 601), (457, 448, 594, 603), (444, 443, 589, 590), (456, 457, 603, 602), (449, 450, 596, 595), (445, 444, 590, 591), (450, 451, 597, 596)])
me_mesh.polygons.foreach_set('use_smooth', [True] * 565)
me_mesh.polygons.foreach_set('material_index', [0, 0, 0, 0, 0, 0, 0, 0, 0, 0, 0, 0, 0, 0, 0, 0, 0, 0, 0, 0, 0, 0, 0, 0, 0, 0, 0, 0, 0, 0, 0, 0, 0, 0, 0, 0, 0, 0, 0, 0, 0, 0, 0, 0, 0, 0, 0, 0, 0, 0, 0, 0, 0, 0, 0, 0, 0, 0, 0, 0, 0, 0, 0, 0, 0, 0, 0, 0, 0, 0, 0, 0, 0, 0, 0, 0, 0, 0, 0, 0, 0, 0, 0, 0, 0, 0, 0, 0, 0, 0, 0, 0, 0, 0, 0, 0, 0, 0, 0, 0, 0, 0, 0, 0, 0, 0, 0, 0, 0, 0, 0, 0, 0, 0, 0, 0, 0, 0, 0, 0, 0, 0, 0, 0, 0, 0, 0, 0, 0, 0, 0, 0, 0, 0, 0, 0, 0, 0, 0, 0, 0, 0, 0, 0, 0, 0, 0, 0, 0, 0, 0, 0, 0, 0, 0, 0, 0, 0, 0, 0, 0, 0, 0, 0, 0, 0, 0, 0, 0, 0, 0, 0, 0, 0, 0, 0, 0, 0, 0, 0, 0, 0, 0, 0, 0, 0, 0, 0, 0, 0, 0, 0, 0, 0, 0, 0, 0, 0, 0, 0, 0, 0, 0, 0, 0, 0, 0, 0, 0, 0, 0, 0, 0, 0, 0, 0, 0, 0, 0, 0, 0, 0, 0, 0, 0, 0, 0, 1, 1, 1, 1, 1, 1, 1, 1, 1, 1, 1, 1, 1, 1, 1, 1, 1, 1, 1, 1, 1, 1, 1, 1, 1, 1, 1, 1, 1, 1, 1, 1, 0, 0, 0, 0, 0, 0, 0, 0, 0, 0, 0, 0, 0, 0, 0, 0, 0, 0, 0, 0, 0, 0, 0, 0, 0, 0, 0, 0, 0, 0, 0, 0, 0, 0, 0, 0, 0, 0, 0, 0, 0, 0, 0, 0, 0, 0, 0, 0, 0, 0, 0, 0, 0, 0, 0, 0, 0, 0, 0, 0, 0, 0, 0, 0, 0, 0, 0, 0, 0, 0, 0, 0, 0, 0, 0, 0, 0, 0, 0, 0, 0, 0, 0, 0, 0, 0, 0, 0, 0, 0, 0, 0, 0, 0, 0, 0, 0, 0, 0, 0, 0, 0, 0, 0, 0, 0, 0, 0, 0, 0, 0, 0, 0, 0, 0, 0, 0, 0, 0, 0, 0, 0, 0, 0, 0, 0, 0, 0, 0, 0, 0, 0, 0, 0, 0, 0, 0, 0, 0, 0, 0, 0, 0, 0, 0, 0, 0, 0, 0, 0, 0, 0, 0, 0, 0, 0, 0, 0, 0, 0, 0, 0, 0, 0, 0, 0, 0, 0, 0, 0, 0, 0, 0, 0, 0, 0, 0, 0, 0, 0, 0, 0, 0, 0, 0, 0, 0, 0, 0, 0, 0, 0, 0, 0, 0, 0, 0, 0, 0, 0, 0, 0, 0, 0, 0, 0, 0, 0, 0, 0, 0, 0, 0, 0, 0, 0, 1, 1, 1, 1, 1, 1, 1, 1, 1, 1, 1, 1, 1, 1, 1, 1, 1, 1, 1, 1, 1, 1, 1, 1, 1, 1, 1, 1, 1, 1, 1, 1, 0, 0, 0, 0, 0, 0, 0, 0, 0, 0, 0, 0, 0, 0, 0, 0, 0, 0, 0, 0, 0, 0, 0, 0, 0, 0, 0, 0, 0, 0, 0, 0, 0, 0, 0, 0, 0, 0, 0, 0, 2, 2, 2, 2, 2, 2, 2, 2, 0, 0, 0, 0, 0, 0, 0, 0, 0, 0])
_k = set([(0, 1), (0, 5), (0, 11), (1, 2), (1, 10), (2, 3), (2, 15), (3, 6), (3, 14), (4, 5), (4, 7), (4, 19), (5, 18), (6, 7), (6, 23), (7, 22), (8, 9), (8, 10), (8, 13), (9, 11), (9, 16), (10, 11), (10, 15), (11, 18), (12, 13), (12, 14), (12, 21), (13, 15), (14, 15), (14, 23), (16, 17), (16, 18), (17, 19), (17, 20), (18, 19), (19, 22), (20, 21), (20, 22), (21, 23), (22, 23), (24, 25), (24, 55), (25, 26), (26, 27), (27, 28), (28, 29), (29, 30), (30, 31), (31, 32), (32, 33), (33, 34), (34, 35), (35, 36), (36, 37), (37, 38), (38, 39), (39, 40), (40, 41), (41, 42), (42, 43), (43, 44), (44, 45), (45, 46), (46, 47), (47, 48), (48, 49), (49, 50), (50, 51), (51, 52), (52, 53), (53, 54), (54, 55), (56, 58), (56, 119), (57, 59), (57, 118), (58, 60), (59, 61), (60, 62), (61, 63), (62, 64), (63, 65), (64, 66), (65, 67), (66, 68), (67, 69), (68, 70), (69, 71), (70, 72), (71, 73), (72, 74), (73, 75), (74, 76), (75, 77), (76, 78), (77, 79), (78, 80), (79, 81), (80, 82), (81, 83), (82, 84), (83, 85), (84, 86), (85, 87), (86, 88), (87, 89), (88, 90), (89, 91), (90, 92), (91, 93), (92, 94), (93, 95), (94, 96), (95, 97), (96, 98), (97, 99), (98, 100), (99, 101), (100, 102), (101, 103), (102, 104), (103, 105), (104, 106), (105, 107), (106, 108), (107, 109), (108, 110), (109, 111), (110, 112), (111, 113), (112, 114), (113, 115), (114, 116), (115, 117), (116, 119), (117, 118), (120, 121), (120, 151), (121, 122), (122, 123), (123, 124), (124, 125), (125, 126), (126, 127), (127, 128), (128, 129), (129, 130), (130, 131), (131, 132), (132, 133), (133, 134), (134, 135), (135, 136), (136, 137), (137, 138), (138, 139), (139, 140), (140, 141), (141, 142), (142, 143), (143, 144), (144, 145), (145, 146), (146, 147), (147, 148), (148, 149), (149, 150), (150, 151), (152, 153), (152, 183), (153, 154), (154, 155), (155, 156), (156, 157), (157, 158), (158, 159), (159, 160), (160, 161), (161, 162), (162, 163), (163, 164), (164, 165), (165, 166), (166, 167), (167, 168), (168, 169), (169, 170), (170, 171), (171, 172), (172, 173), (173, 174), (174, 175), (175, 176), (176, 177), (177, 178), (178, 179), (179, 180), (180, 181), (181, 182), (182, 183), (184, 186), (184, 247), (185, 187), (185, 246), (186, 188), (187, 189), (188, 190), (189, 191), (190, 192), (191, 193), (192, 194), (193, 195), (194, 196), (195, 197), (196, 198), (197, 199), (198, 200), (199, 201), (200, 202), (201, 203), (202, 204), (203, 205), (204, 206), (205, 207), (206, 208), (207, 209), (208, 210), (209, 211), (210, 212), (211, 213), (212, 214), (213, 215), (214, 216), (215, 217), (216, 218), (217, 219), (218, 220), (219, 221), (220, 222), (221, 223), (222, 224), (223, 225), (224, 226), (225, 227), (226, 228), (227, 229), (228, 230), (229, 231), (230, 232), (231, 233), (232, 234), (233, 235), (234, 236), (235, 237), (236, 238), (237, 239), (238, 240), (239, 241), (240, 242), (241, 243), (242, 244), (243, 245), (244, 247), (245, 246), (248, 250), (248, 310), (249, 251), (249, 311), (250, 252), (251, 253), (252, 254), (253, 255), (254, 256), (255, 257), (256, 258), (257, 259), (258, 260), (259, 261), (260, 262), (261, 263), (262, 264), (263, 265), (264, 266), (265, 267), (266, 268), (267, 269), (268, 270), (269, 271), (270, 272), (271, 273), (272, 274), (273, 275), (274, 276), (275, 277), (276, 278), (277, 279), (278, 280), (279, 281), (280, 282), (281, 283), (282, 284), (283, 285), (284, 286), (285, 287), (286, 288), (287, 289), (288, 290), (289, 291), (290, 292), (291, 293), (292, 294), (293, 295), (294, 296), (295, 297), (296, 298), (297, 299), (298, 300), (299, 301), (300, 302), (301, 303), (302, 304), (303, 305), (304, 306), (305, 307), (306, 308), (307, 309), (308, 310), (309, 311), (312, 315), (312, 375), (313, 314), (313, 374), (314, 316), (315, 317), (316, 318), (317, 319), (318, 320), (319, 321), (320, 322), (321, 323), (322, 324), (323, 325), (324, 326), (325, 327), (326, 328), (327, 329), (328, 330), (329, 331), (330, 332), (331, 333), (332, 334), (333, 335), (334, 336), (335, 337), (336, 338), (337, 339), (338, 340), (339, 341), (340, 342), (341, 343), (342, 344), (343, 345), (344, 346), (345, 347), (346, 348), (347, 349), (348, 350), (349, 351), (350, 352), (351, 353), (352, 354), (353, 355), (354, 356), (355, 357), (356, 358), (357, 359), (358, 360), (359, 361), (360, 362), (361, 363), (362, 364), (363, 365), (364, 366), (365, 367), (366, 368), (367, 369), (368, 370), (369, 371), (370, 372), (371, 373), (372, 374), (373, 375), (376, 379), (376, 439), (377, 378), (377, 438), (378, 380), (379, 381), (380, 382), (381, 383), (382, 384), (383, 385), (384, 386), (385, 387), (386, 388), (387, 389), (388, 390), (389, 391), (390, 392), (391, 393), (392, 394), (393, 395), (394, 396), (395, 397), (396, 398), (397, 399), (398, 400), (399, 401), (400, 402), (401, 403), (402, 404), (403, 405), (404, 406), (405, 407), (406, 408), (407, 409), (408, 410), (409, 411), (410, 412), (411, 413), (412, 414), (413, 415), (414, 416), (415, 417), (416, 418), (417, 419), (418, 420), (419, 421), (420, 422), (421, 423), (422, 424), (423, 425), (424, 426), (425, 427), (426, 428), (427, 429), (428, 430), (429, 431), (430, 432), (431, 433), (432, 434), (433, 435), (434, 436), (435, 437), (436, 438), (437, 439), (440, 441), (440, 449), (440, 586), (441, 442), (442, 443), (443, 444), (444, 445), (445, 446), (446, 447), (447, 448), (448, 457), (448, 594), (449, 450), (449, 595), (450, 451), (451, 452), (452, 453), (453, 454), (454, 455), (455, 456), (456, 457), (457, 603), (458, 459), (458, 489), (459, 460), (460, 461), (461, 462), (462, 463), (463, 464), (464, 465), (465, 466), (466, 467), (467, 468), (468, 469), (469, 470), (470, 471), (471, 472), (472, 473), (473, 474), (474, 475), (475, 476), (476, 477), (477, 478), (478, 479), (479, 480), (480, 481), (481, 482), (482, 483), (483, 484), (484, 485), (485, 486), (486, 487), (487, 488), (488, 489), (490, 491), (490, 521), (491, 492), (492, 493), (493, 494), (494, 495), (495, 496), (496, 497), (497, 498), (498, 499), (499, 500), (500, 501), (501, 502), (502, 503), (503, 504), (504, 505), (505, 506), (506, 507), (507, 508), (508, 509), (509, 510), (510, 511), (511, 512), (512, 513), (513, 514), (514, 515), (515, 516), (516, 517), (517, 518), (518, 519), (519, 520), (520, 521), (522, 555), (522, 585), (523, 525), (523, 529), (524, 525), (524, 541), (526, 527), (526, 540), (527, 528), (528, 530), (529, 542), (530, 531), (531, 532), (532, 533), (533, 534), (534, 535), (535, 536), (536, 537), (537, 538), (538, 539), (539, 554), (540, 542), (541, 543), (543, 544), (544, 545), (545, 546), (546, 547), (547, 548), (548, 549), (549, 550), (550, 551), (551, 552), (552, 553), (553, 554), (555, 556), (556, 557), (557, 558), (558, 559), (559, 560), (560, 561), (561, 562), (562, 563), (563, 564), (564, 565), (565, 566), (566, 567), (567, 568), (568, 569), (569, 570), (570, 571), (571, 572), (572, 573), (573, 574), (574, 575), (575, 576), (576, 577), (577, 578), (578, 579), (579, 580), (580, 581), (581, 582), (582, 583), (583, 584), (584, 585), (586, 587), (586, 595), (587, 588), (588, 589), (589, 590), (590, 591), (591, 592), (592, 593), (593, 594), (594, 603), (595, 596), (596, 597), (597, 598), (598, 599), (599, 600), (600, 601), (601, 602), (602, 603)])
me_mesh.attributes.new('sharp_edge', 'BOOLEAN', 'EDGE').data.foreach_set('value', [ (min(e.vertices), max(e.vertices)) in _k for e in me_mesh.edges])
_uv = me_mesh.uv_layers.new(name='UVMap')
_uv.uv.foreach_set('vector', [0.8458, 0.5733, 0.6468, 0.5736, 0.6361, 0.56, 0.8559, 0.5604, 0.9779, 0.8799, 0.9372, 0.8594, 0.9364, 0.639, 0.9779, 0.6217, 0.6197, 0.9803, 0.6406, 0.94, 0.8595, 0.9401, 0.8767, 0.9815, 0.5172, 0.6198, 0.5579, 0.6403, 0.5612, 0.8607, 0.5199, 0.8779, 0.8767, 0.5199, 0.8559, 0.5604, 0.6361, 0.56, 0.619, 0.5185, 0.571, 0.6502, 0.6468, 0.5736, 0.8458, 0.5733, 0.9228, 0.6497, 0.9243, 0.8494, 0.8488, 0.9266, 0.6507, 0.9271, 0.5747, 0.8499, 0.9243, 0.8494, 0.9228, 0.6497, 0.9364, 0.639, 0.9372, 0.8594, 0.571, 0.6502, 0.5747, 0.8499, 0.5612, 0.8607, 0.5579, 0.6403, 0.6507, 0.9271, 0.8488, 0.9266, 0.8595, 0.9401, 0.6406, 0.94, 0.6361, 0.56, 0.6468, 0.5736, 0.571, 0.6502, 0.5579, 0.6403, 0.6507, 0.9271, 0.6406, 0.94, 0.5612, 0.8607, 0.5747, 0.8499, 0.9243, 0.8494, 0.9372, 0.8594, 0.8595, 0.9401, 0.8488, 0.9266, 0.9364, 0.639, 0.9228, 0.6497, 0.8458, 0.5733, 0.8559, 0.5604, 0.619, 0.5185, 0.6361, 0.56, 0.5579, 0.6403, 0.5172, 0.6198, 0.6406, 0.94, 0.6197, 0.9803, 0.5199, 0.8779, 0.5612, 0.8607, 0.9779, 0.6217, 0.9364, 0.639, 0.8559, 0.5604, 0.8767, 0.5199, 0.9372, 0.8594, 0.9779, 0.8799, 0.8767, 0.9815, 0.8595, 0.9401, 0.5185, 0.1139, 0.6139, 0.0185, 0.8861, 0.0185, 0.9815, 0.1139, 0.9815, 0.3861, 0.8861, 0.4815, 0.6139, 0.4815, 0.5185, 0.3861, 0.1915, 0.8078, 0.2018, 0.8162, 0.1947, 0.8264, 0.1826, 0.8164, 0.2263, 0.8264, 0.2396, 0.8276, 0.2394, 0.8401, 0.2237, 0.8385, 0.2396, 0.8276, 0.2529, 0.8262, 0.2552, 0.8385, 0.2394, 0.8401, 0.2529, 0.8262, 0.2656, 0.8222, 0.2704, 0.8337, 0.2552, 0.8385, 0.2656, 0.8222, 0.2773, 0.8157, 0.2842, 0.826, 0.2704, 0.8337, 0.2773, 0.8157, 0.2874, 0.807, 0.2961, 0.8153, 0.2842, 0.826, 0.2874, 0.807, 0.2953, 0.7963, 0.3066, 0.8029, 0.2961, 0.8153, 0.2953, 0.7963, 0.3007, 0.7841, 0.3128, 0.7878, 0.3066, 0.8029, 0.3007, 0.7841, 0.3028, 0.771, 0.3169, 0.7713, 0.3128, 0.7878, 0.3028, 0.771, 0.3015, 0.758, 0.3149, 0.7544, 0.3169, 0.7713, 0.3015, 0.758, 0.2966, 0.7467, 0.3055, 0.7411, 0.3149, 0.7544, 0.2966, 0.7467, 0.2906, 0.7372, 0.2978, 0.7317, 0.3055, 0.7411, 0.2906, 0.7372, 0.2842, 0.7291, 0.2906, 0.7236, 0.2978, 0.7317, 0.2842, 0.7291, 0.2775, 0.7218, 0.2834, 0.7161, 0.2906, 0.7236, 0.2775, 0.7218, 0.2703, 0.7151, 0.276, 0.7089, 0.2834, 0.7161, 0.2703, 0.7151, 0.2622, 0.7087, 0.2679, 0.7017, 0.276, 0.7089, 0.2622, 0.7087, 0.2529, 0.7027, 0.2588, 0.694, 0.2679, 0.7017, 0.2529, 0.7027, 0.2415, 0.6977, 0.2461, 0.6848, 0.2588, 0.694, 0.2415, 0.6977, 0.2286, 0.6963, 0.2288, 0.6828, 0.2461, 0.6848, 0.2286, 0.6963, 0.2155, 0.6985, 0.212, 0.686, 0.2288, 0.6828, 0.2155, 0.6985, 0.2033, 0.7039, 0.1971, 0.6928, 0.212, 0.686, 0.2033, 0.7039, 0.1926, 0.7119, 0.1842, 0.7025, 0.1971, 0.6928, 0.1926, 0.7119, 0.1838, 0.722, 0.1737, 0.7146, 0.1842, 0.7025, 0.1838, 0.722, 0.1773, 0.7337, 0.1659, 0.7285, 0.1737, 0.7146, 0.1773, 0.7337, 0.1732, 0.7464, 0.1611, 0.7436, 0.1659, 0.7285, 0.1732, 0.7464, 0.1718, 0.7597, 0.1594, 0.7594, 0.1611, 0.7436, 0.1718, 0.7597, 0.173, 0.773, 0.1608, 0.7751, 0.1594, 0.7594, 0.173, 0.773, 0.1769, 0.7857, 0.1653, 0.7902, 0.1608, 0.7751, 0.1769, 0.7857, 0.1831, 0.7975, 0.1726, 0.8042, 0.1653, 0.7902, 0.2018, 0.8162, 0.2136, 0.8225, 0.2086, 0.8339, 0.1947, 0.8264, 0.2136, 0.8225, 0.2263, 0.8264, 0.2237, 0.8385, 0.2086, 0.8339, 0.1616, 0.8757, 0.1405, 0.8583, 0.1554, 0.8436, 0.1733, 0.8585, 0.1233, 0.8371, 0.1104, 0.813, 0.1297, 0.8051, 0.1407, 0.8256, 0.1104, 0.813, 0.1024, 0.7868, 0.1229, 0.7828, 0.1297, 0.8051, 0.1024, 0.7868, 0.09951, 0.7595, 0.1205, 0.7595, 0.1229, 0.7828, 0.09951, 0.7595, 0.102, 0.732, 0.1227, 0.736, 0.1205, 0.7595, 0.102, 0.732, 0.1098, 0.7053, 0.1294, 0.7133, 0.1227, 0.736, 0.1098, 0.7053, 0.1227, 0.6803, 0.1409, 0.6923, 0.1294, 0.7133, 0.1227, 0.6803, 0.1405, 0.6581, 0.1561, 0.6734, 0.1409, 0.6923, 0.1405, 0.6581, 0.1627, 0.6393, 0.1754, 0.658, 0.1561, 0.6734, 0.1627, 0.6393, 0.1887, 0.6247, 0.1977, 0.6462, 0.1754, 0.658, 0.1887, 0.6247, 0.2179, 0.6147, 0.2231, 0.6388, 0.1977, 0.6462, 0.2179, 0.6147, 0.2493, 0.6093, 0.2513, 0.6348, 0.2231, 0.6388, 0.2493, 0.6093, 0.2806, 0.6084, 0.2797, 0.6308, 0.2513, 0.6348, 0.2806, 0.6084, 0.3097, 0.6136, 0.3039, 0.6341, 0.2797, 0.6308, 0.3097, 0.6136, 0.3358, 0.6251, 0.3252, 0.6431, 0.3039, 0.6341, 0.3358, 0.6251, 0.3579, 0.6424, 0.3432, 0.6571, 0.3252, 0.6431, 0.3579, 0.6424, 0.375, 0.6646, 0.357, 0.6751, 0.3432, 0.6571, 0.375, 0.6646, 0.3863, 0.6905, 0.3659, 0.6963, 0.357, 0.6751, 0.3863, 0.6905, 0.3912, 0.7193, 0.3686, 0.7198, 0.3659, 0.6963, 0.3912, 0.7193, 0.3901, 0.7504, 0.3645, 0.7469, 0.3686, 0.7198, 0.3901, 0.7504, 0.3847, 0.7817, 0.3612, 0.776, 0.3645, 0.7469, 0.3847, 0.7817, 0.3747, 0.8109, 0.3534, 0.8017, 0.3612, 0.776, 0.3747, 0.8109, 0.36, 0.837, 0.3415, 0.8243, 0.3534, 0.8017, 0.36, 0.837, 0.3412, 0.8592, 0.3258, 0.8434, 0.3415, 0.8243, 0.3412, 0.8592, 0.3187, 0.877, 0.3069, 0.8588, 0.3258, 0.8434, 0.3187, 0.877, 0.2936, 0.89, 0.2857, 0.8701, 0.3069, 0.8588, 0.2936, 0.89, 0.2668, 0.8977, 0.263, 0.8768, 0.2857, 0.8701, 0.2668, 0.8977, 0.2392, 0.9001, 0.2395, 0.879, 0.263, 0.8768, 0.2392, 0.9001, 0.2118, 0.897, 0.2162, 0.8765, 0.2395, 0.879, 0.2118, 0.897, 0.1856, 0.8888, 0.1939, 0.8696, 0.2162, 0.8765, 0.1078, 0.8473, 0.1179, 0.8407, 0.1359, 0.8628, 0.1273, 0.8712, 0.24, 0.7596, 0.24, 0.7596, 0.2399, 0.7595, 0.2399, 0.7595, 0.09318, 0.82, 0.1044, 0.8155, 0.1179, 0.8407, 0.1078, 0.8473, 0.2388, 0.9188, 0.2391, 0.9066, 0.268, 0.9042, 0.2701, 0.9163, 0.2399, 0.7595, 0.2399, 0.7595, 0.2397, 0.7594, 0.2398, 0.7593, 0.1856, 0.8888, 0.1616, 0.8757, 0.1733, 0.8585, 0.1939, 0.8696, 0.2701, 0.9163, 0.268, 0.9042, 0.2961, 0.8962, 0.3005, 0.9078, 0.2398, 0.7593, 0.2397, 0.7594, 0.2396, 0.7593, 0.2396, 0.7593, 0.3005, 0.9078, 0.2961, 0.8962, 0.3224, 0.8827, 0.3291, 0.8934, 0.2396, 0.7593, 0.2396, 0.7593, 0.2394, 0.7593, 0.2394, 0.7592, 0.3291, 0.8934, 0.3224, 0.8827, 0.3459, 0.8641, 0.3547, 0.8735, 0.2394, 0.7592, 0.2394, 0.7593, 0.2393, 0.7593, 0.2393, 0.7592, 0.3547, 0.8735, 0.3459, 0.8641, 0.3658, 0.841, 0.3764, 0.8486, 0.2393, 0.7592, 0.2393, 0.7593, 0.2391, 0.7593, 0.2391, 0.7592, 0.3764, 0.8486, 0.3658, 0.841, 0.3813, 0.8138, 0.3933, 0.8195, 0.2391, 0.7592, 0.2391, 0.7593, 0.239, 0.7594, 0.2389, 0.7593, 0.3933, 0.8195, 0.3813, 0.8138, 0.3919, 0.7835, 0.4051, 0.7871, 0.2389, 0.7593, 0.239, 0.7594, 0.2388, 0.7594, 0.2388, 0.7594, 0.4051, 0.7871, 0.3919, 0.7835, 0.3975, 0.7512, 0.4112, 0.7526, 0.2388, 0.7594, 0.2388, 0.7594, 0.2387, 0.7595, 0.2387, 0.7595, 0.4112, 0.7526, 0.3975, 0.7512, 0.3983, 0.7188, 0.4116, 0.7179, 0.2387, 0.7595, 0.2387, 0.7595, 0.2386, 0.7597, 0.2386, 0.7596, 0.4116, 0.7179, 0.3983, 0.7188, 0.3929, 0.6885, 0.4052, 0.6848, 0.2386, 0.7596, 0.2386, 0.7597, 0.2385, 0.7598, 0.2385, 0.7598, 0.4052, 0.6848, 0.3929, 0.6885, 0.3808, 0.6611, 0.3918, 0.6547, 0.2385, 0.7598, 0.2385, 0.7598, 0.2385, 0.76, 0.2384, 0.76, 0.2387, 0.7608, 0.2388, 0.7607, 0.2389, 0.7608, 0.2389, 0.7609, 0.3918, 0.6547, 0.3808, 0.6611, 0.3627, 0.6376, 0.3718, 0.6288, 0.2384, 0.76, 0.2385, 0.76, 0.2385, 0.7601, 0.2384, 0.7601, 0.2389, 0.7609, 0.2389, 0.7608, 0.239, 0.7609, 0.239, 0.7609, 0.3718, 0.6288, 0.3627, 0.6376, 0.3393, 0.6193, 0.346, 0.6084, 0.2384, 0.7601, 0.2385, 0.7601, 0.2385, 0.7603, 0.2385, 0.7603, 0.239, 0.7609, 0.239, 0.7609, 0.2392, 0.7609, 0.2392, 0.761, 0.1826, 0.8164, 0.1554, 0.8436, 0.1407, 0.8256, 0.1726, 0.8042, 0.2842, 0.826, 0.3069, 0.8588, 0.2857, 0.8701, 0.2704, 0.8337, 0.2086, 0.8339, 0.1939, 0.8696, 0.1733, 0.8585, 0.1947, 0.8264, 0.1842, 0.7025, 0.1561, 0.6734, 0.1754, 0.658, 0.1971, 0.6928, 0.1608, 0.7751, 0.1229, 0.7828, 0.1205, 0.7595, 0.1594, 0.7594, 0.2288, 0.6828, 0.2231, 0.6388, 0.2513, 0.6348, 0.2533, 0.6465, 0.2493, 0.677, 0.2461, 0.6848, 0.262, 0.6904, 0.2588, 0.694, 0.2461, 0.6848, 0.2493, 0.677, 0.2708, 0.6984, 0.2679, 0.7017, 0.2588, 0.694, 0.262, 0.6904, 0.2788, 0.7058, 0.276, 0.7089, 0.2679, 0.7017, 0.2708, 0.6984, 0.2863, 0.7132, 0.2834, 0.7161, 0.276, 0.7089, 0.2788, 0.7058, 0.2937, 0.7207, 0.2906, 0.7236, 0.2834, 0.7161, 0.2863, 0.7132, 0.3011, 0.7287, 0.2978, 0.7317, 0.2906, 0.7236, 0.2937, 0.7207, 0.3095, 0.7376, 0.3055, 0.7411, 0.2978, 0.7317, 0.3011, 0.7287, 0.3225, 0.7512, 0.3149, 0.7544, 0.3055, 0.7411, 0.3095, 0.7376, 0.1971, 0.6928, 0.1754, 0.658, 0.1977, 0.6462, 0.212, 0.686, 0.2961, 0.8153, 0.3258, 0.8434, 0.3069, 0.8588, 0.2842, 0.826, 0.1737, 0.7146, 0.1409, 0.6923, 0.1561, 0.6734, 0.1842, 0.7025, 0.2394, 0.8401, 0.2395, 0.879, 0.2162, 0.8765, 0.2237, 0.8385, 0.3066, 0.8029, 0.3415, 0.8243, 0.3258, 0.8434, 0.2961, 0.8153, 0.2078, 0.9153, 0.2104, 0.9034, 0.2391, 0.9066, 0.2388, 0.9188, 0.08408, 0.7904, 0.09598, 0.7881, 0.1044, 0.8155, 0.09318, 0.82, 0.2401, 0.7597, 0.2401, 0.7598, 0.24, 0.7596, 0.24, 0.7596, 0.1782, 0.9059, 0.1831, 0.8948, 0.2104, 0.9034, 0.2078, 0.9153, 0.0808, 0.7595, 0.09297, 0.7595, 0.09598, 0.7881, 0.08408, 0.7904, 0.2402, 0.7599, 0.2401, 0.7599, 0.2401, 0.7598, 0.2401, 0.7597, 0.151, 0.891, 0.1579, 0.8811, 0.1831, 0.8948, 0.1782, 0.9059, 0.0835, 0.7284, 0.09552, 0.7308, 0.09297, 0.7595, 0.0808, 0.7595, 0.2402, 0.7601, 0.2401, 0.7601, 0.2401, 0.7599, 0.2402, 0.7599, 0.1405, 0.8583, 0.1233, 0.8371, 0.1407, 0.8256, 0.1554, 0.8436, 0.09218, 0.6982, 0.1036, 0.7028, 0.09552, 0.7308, 0.0835, 0.7284, 0.2402, 0.7602, 0.2401, 0.7602, 0.2401, 0.7601, 0.2402, 0.7601, 0.1066, 0.6698, 0.1171, 0.6767, 0.1036, 0.7028, 0.09218, 0.6982, 0.2401, 0.7604, 0.2401, 0.7604, 0.2401, 0.7602, 0.2402, 0.7602, 0.1265, 0.6444, 0.1356, 0.6533, 0.1171, 0.6767, 0.1066, 0.6698, 0.2401, 0.7606, 0.24, 0.7605, 0.2401, 0.7604, 0.2401, 0.7604, 0.1513, 0.6229, 0.1586, 0.6335, 0.1356, 0.6533, 0.1265, 0.6444, 0.24, 0.7607, 0.2399, 0.7607, 0.24, 0.7605, 0.2401, 0.7606, 0.1803, 0.6059, 0.1857, 0.6181, 0.1586, 0.6335, 0.1513, 0.6229, 0.2398, 0.7608, 0.2398, 0.7608, 0.2399, 0.7607, 0.24, 0.7607, 0.2128, 0.5942, 0.2161, 0.6075, 0.1857, 0.6181, 0.1803, 0.6059, 0.2397, 0.7609, 0.2397, 0.7609, 0.2398, 0.7608, 0.2398, 0.7608, 0.2474, 0.5881, 0.2486, 0.6019, 0.2161, 0.6075, 0.2128, 0.5942, 0.2395, 0.761, 0.2395, 0.7609, 0.2397, 0.7609, 0.2397, 0.7609, 0.2386, 0.7606, 0.2386, 0.7606, 0.2388, 0.7607, 0.2387, 0.7608, 0.2824, 0.5879, 0.2811, 0.6012, 0.2486, 0.6019, 0.2474, 0.5881, 0.2394, 0.761, 0.2394, 0.7609, 0.2395, 0.7609, 0.2395, 0.761, 0.2385, 0.7605, 0.2386, 0.7605, 0.2386, 0.7606, 0.2386, 0.7606, 0.3158, 0.5946, 0.3117, 0.607, 0.2811, 0.6012, 0.2824, 0.5879, 0.2392, 0.761, 0.2392, 0.7609, 0.2394, 0.7609, 0.2394, 0.761, 0.2385, 0.7603, 0.2385, 0.7603, 0.2386, 0.7605, 0.2385, 0.7605, 0.346, 0.6084, 0.3393, 0.6193, 0.3117, 0.607, 0.3158, 0.5946, 0.08329, 0.9147, 0.09858, 0.8999, 0.1283, 0.9247, 0.1161, 0.9422, 0.1161, 0.9422, 0.1283, 0.9247, 0.1623, 0.9433, 0.1536, 0.9629, 0.1536, 0.9629, 0.1623, 0.9433, 0.1993, 0.9553, 0.1945, 0.9762, 0.1945, 0.9762, 0.1993, 0.9553, 0.2381, 0.9599, 0.2374, 0.9815, 0.2374, 0.9815, 0.2381, 0.9599, 0.2773, 0.9571, 0.2807, 0.9785, 0.2807, 0.9785, 0.2773, 0.9571, 0.3156, 0.9467, 0.3231, 0.9674, 0.3231, 0.9674, 0.3156, 0.9467, 0.3516, 0.9291, 0.363, 0.9482, 0.363, 0.9482, 0.3516, 0.9291, 0.384, 0.9047, 0.3989, 0.9215, 0.3989, 0.9215, 0.384, 0.9047, 0.4116, 0.8742, 0.4297, 0.8882, 0.4297, 0.8882, 0.4116, 0.8742, 0.4335, 0.8385, 0.4542, 0.849, 0.4542, 0.849, 0.4335, 0.8385, 0.4487, 0.7988, 0.4712, 0.8054, 0.4712, 0.8054, 0.4487, 0.7988, 0.4565, 0.7565, 0.4802, 0.7589, 0.4802, 0.7589, 0.4565, 0.7565, 0.4564, 0.7132, 0.4802, 0.711, 0.4802, 0.711, 0.4564, 0.7132, 0.4475, 0.671, 0.4704, 0.6637, 0.4704, 0.6637, 0.4475, 0.671, 0.4296, 0.6317, 0.4504, 0.6195, 0.4504, 0.6195, 0.4296, 0.6317, 0.4031, 0.5976, 0.4206, 0.5808, 0.4206, 0.5808, 0.4031, 0.5976, 0.3693, 0.5705, 0.3824, 0.55, 0.3824, 0.55, 0.3693, 0.5705, 0.3298, 0.5519, 0.3379, 0.529, 0.3379, 0.529, 0.3298, 0.5519, 0.287, 0.5426, 0.2899, 0.5185, 0.2899, 0.5185, 0.287, 0.5426, 0.2432, 0.5424, 0.2412, 0.5185, 0.2412, 0.5185, 0.2432, 0.5424, 0.2006, 0.5505, 0.1942, 0.5278, 0.1942, 0.5278, 0.2006, 0.5505, 0.1609, 0.566, 0.1507, 0.5452, 0.1507, 0.5452, 0.1609, 0.566, 0.1254, 0.588, 0.1118, 0.5698, 0.1118, 0.5698, 0.1254, 0.588, 0.09515, 0.6156, 0.07874, 0.6004, 0.07874, 0.6004, 0.09515, 0.6156, 0.07096, 0.6477, 0.0523, 0.6361, 0.0523, 0.6361, 0.07096, 0.6477, 0.05344, 0.6834, 0.03316, 0.6755, 0.03316, 0.6755, 0.05344, 0.6834, 0.04302, 0.7213, 0.0218, 0.7174, 0.0218, 0.7174, 0.04302, 0.7213, 0.03995, 0.7602, 0.0185, 0.7604, 0.0185, 0.7604, 0.03995, 0.7602, 0.04428, 0.7989, 0.02332, 0.8031, 0.02332, 0.8031, 0.04428, 0.7989, 0.05581, 0.8359, 0.03607, 0.8439, 0.03607, 0.8439, 0.05581, 0.8359, 0.07413, 0.8699, 0.05629, 0.8816, 0.05629, 0.8816, 0.07413, 0.8699, 0.09858, 0.8999, 0.08329, 0.9147, 0.384, 0.9047, 0.3516, 0.9291, 0.3452, 0.9187, 0.3756, 0.8956, 0.2128, 0.5942, 0.1803, 0.6059, 0.1757, 0.5959, 0.2099, 0.5833, 0.3516, 0.9291, 0.3156, 0.9467, 0.3114, 0.9354, 0.3452, 0.9187, 0.2474, 0.5881, 0.2128, 0.5942, 0.2099, 0.5833, 0.2465, 0.5768, 0.3156, 0.9467, 0.2773, 0.9571, 0.2753, 0.9453, 0.3114, 0.9354, 0.09858, 0.8999, 0.07413, 0.8699, 0.08389, 0.8634, 0.1069, 0.8916, 0.2824, 0.5879, 0.2474, 0.5881, 0.2465, 0.5768, 0.2836, 0.5768, 0.2773, 0.9571, 0.2381, 0.9599, 0.2384, 0.948, 0.2753, 0.9453, 0.07413, 0.8699, 0.05581, 0.8359, 0.06664, 0.8313, 0.08389, 0.8634, 0.3158, 0.5946, 0.2824, 0.5879, 0.2836, 0.5768, 0.3192, 0.5842, 0.2381, 0.9599, 0.1993, 0.9553, 0.2019, 0.9437, 0.2384, 0.948, 0.05581, 0.8359, 0.04428, 0.7989, 0.0558, 0.7965, 0.06664, 0.8313, 0.346, 0.6084, 0.3158, 0.5946, 0.3192, 0.5842, 0.3517, 0.5992, 0.1993, 0.9553, 0.1623, 0.9433, 0.167, 0.9325, 0.2019, 0.9437, 0.04428, 0.7989, 0.03995, 0.7602, 0.05177, 0.7601, 0.0558, 0.7965, 0.3718, 0.6288, 0.346, 0.6084, 0.3517, 0.5992, 0.3794, 0.6213, 0.1623, 0.9433, 0.1283, 0.9247, 0.135, 0.915, 0.167, 0.9325, 0.03995, 0.7602, 0.04302, 0.7213, 0.05472, 0.7234, 0.05177, 0.7601, 0.3918, 0.6547, 0.3718, 0.6288, 0.3794, 0.6213, 0.401, 0.6492, 0.1283, 0.9247, 0.09858, 0.8999, 0.1069, 0.8916, 0.135, 0.915, 0.04302, 0.7213, 0.05344, 0.6834, 0.06463, 0.6877, 0.05472, 0.7234, 0.4052, 0.6848, 0.3918, 0.6547, 0.401, 0.6492, 0.4156, 0.6816, 0.05344, 0.6834, 0.07096, 0.6477, 0.08127, 0.6541, 0.06463, 0.6877, 0.4116, 0.7179, 0.4052, 0.6848, 0.4156, 0.6816, 0.4227, 0.7169, 0.07096, 0.6477, 0.09515, 0.6156, 0.1042, 0.6239, 0.08127, 0.6541, 0.4112, 0.7526, 0.4116, 0.7179, 0.4227, 0.7169, 0.4225, 0.7537, 0.09515, 0.6156, 0.1254, 0.588, 0.1329, 0.598, 0.1042, 0.6239, 0.4051, 0.7871, 0.4112, 0.7526, 0.4225, 0.7537, 0.4159, 0.79, 0.1254, 0.588, 0.1609, 0.566, 0.1665, 0.5775, 0.1329, 0.598, 0.3933, 0.8195, 0.4051, 0.7871, 0.4159, 0.79, 0.4033, 0.8242, 0.1609, 0.566, 0.2006, 0.5505, 0.2041, 0.5631, 0.1665, 0.5775, 0.3764, 0.8486, 0.3933, 0.8195, 0.4033, 0.8242, 0.3851, 0.8549, 0.1069, 0.8916, 0.1201, 0.8783, 0.1454, 0.8993, 0.135, 0.915, 0.135, 0.915, 0.1454, 0.8993, 0.1742, 0.9151, 0.167, 0.9325, 0.167, 0.9325, 0.1742, 0.9151, 0.2057, 0.9251, 0.2019, 0.9437, 0.2019, 0.9437, 0.2057, 0.9251, 0.2386, 0.929, 0.2384, 0.948, 0.2384, 0.948, 0.2386, 0.929, 0.2718, 0.9264, 0.2753, 0.9453, 0.2753, 0.9453, 0.2718, 0.9264, 0.3042, 0.9174, 0.3114, 0.9354, 0.3114, 0.9354, 0.3042, 0.9174, 0.3346, 0.9022, 0.3452, 0.9187, 0.3452, 0.9187, 0.3346, 0.9022, 0.3619, 0.8812, 0.3756, 0.8956, 0.3756, 0.8956, 0.3619, 0.8812, 0.3851, 0.8549, 0.4015, 0.8667, 0.4015, 0.8667, 0.3851, 0.8549, 0.4033, 0.8242, 0.422, 0.8329, 0.422, 0.8329, 0.4033, 0.8242, 0.4159, 0.79, 0.4362, 0.7953, 0.4362, 0.7953, 0.4159, 0.79, 0.4225, 0.7537, 0.4435, 0.7553, 0.4435, 0.7553, 0.4225, 0.7537, 0.4227, 0.7169, 0.4434, 0.7146, 0.4434, 0.7146, 0.4227, 0.7169, 0.4156, 0.6816, 0.4351, 0.675, 0.4351, 0.675, 0.4156, 0.6816, 0.401, 0.6492, 0.4185, 0.6384, 0.4185, 0.6384, 0.401, 0.6492, 0.3794, 0.6213, 0.3938, 0.6067, 0.3938, 0.6067, 0.3794, 0.6213, 0.3517, 0.5992, 0.3623, 0.5816, 0.3623, 0.5816, 0.3517, 0.5992, 0.3192, 0.5842, 0.3256, 0.5644, 0.3256, 0.5644, 0.3192, 0.5842, 0.2836, 0.5768, 0.2856, 0.5558, 0.2856, 0.5558, 0.2836, 0.5768, 0.2465, 0.5768, 0.2444, 0.5556, 0.2444, 0.5556, 0.2465, 0.5768, 0.2099, 0.5833, 0.2041, 0.5631, 0.2041, 0.5631, 0.2099, 0.5833, 0.1757, 0.5959, 0.1665, 0.5775, 0.1665, 0.5775, 0.1757, 0.5959, 0.145, 0.6141, 0.1329, 0.598, 0.1329, 0.598, 0.145, 0.6141, 0.1188, 0.6372, 0.1042, 0.6239, 0.1042, 0.6239, 0.1188, 0.6372, 0.09787, 0.6643, 0.08127, 0.6541, 0.08127, 0.6541, 0.09787, 0.6643, 0.08265, 0.6944, 0.06463, 0.6877, 0.06463, 0.6877, 0.08265, 0.6944, 0.07352, 0.7266, 0.05472, 0.7234, 0.05472, 0.7234, 0.07352, 0.7266, 0.07071, 0.7596, 0.05177, 0.7601, 0.05177, 0.7601, 0.07071, 0.7596, 0.07423, 0.7924, 0.0558, 0.7965, 0.0558, 0.7965, 0.07423, 0.7924, 0.08392, 0.8239, 0.06664, 0.8313, 0.06664, 0.8313, 0.08392, 0.8239, 0.09941, 0.8528, 0.08389, 0.8634, 0.08389, 0.8634, 0.09941, 0.8528, 0.1201, 0.8783, 0.1069, 0.8916, 0.1803, 0.6059, 0.1513, 0.6229, 0.145, 0.6141, 0.1757, 0.5959, 0.4116, 0.8742, 0.384, 0.9047, 0.3756, 0.8956, 0.4015, 0.8667, 0.1513, 0.6229, 0.1265, 0.6444, 0.1188, 0.6372, 0.145, 0.6141, 0.4335, 0.8385, 0.4116, 0.8742, 0.4015, 0.8667, 0.422, 0.8329, 0.1265, 0.6444, 0.1066, 0.6698, 0.09787, 0.6643, 0.1188, 0.6372, 0.4487, 0.7988, 0.4335, 0.8385, 0.422, 0.8329, 0.4362, 0.7953, 0.1066, 0.6698, 0.09218, 0.6982, 0.08265, 0.6944, 0.09787, 0.6643, 0.4565, 0.7565, 0.4487, 0.7988, 0.4362, 0.7953, 0.4435, 0.7553, 0.09218, 0.6982, 0.0835, 0.7284, 0.07352, 0.7266, 0.08265, 0.6944, 0.1273, 0.8712, 0.151, 0.891, 0.1454, 0.8993, 0.1201, 0.8783, 0.4564, 0.7132, 0.4565, 0.7565, 0.4435, 0.7553, 0.4434, 0.7146, 0.0835, 0.7284, 0.0808, 0.7595, 0.07071, 0.7596, 0.07352, 0.7266, 0.151, 0.891, 0.1782, 0.9059, 0.1742, 0.9151, 0.1454, 0.8993, 0.4475, 0.671, 0.4564, 0.7132, 0.4434, 0.7146, 0.4351, 0.675, 0.0808, 0.7595, 0.08408, 0.7904, 0.07423, 0.7924, 0.07071, 0.7596, 0.1782, 0.9059, 0.2078, 0.9153, 0.2057, 0.9251, 0.1742, 0.9151, 0.4296, 0.6317, 0.4475, 0.671, 0.4351, 0.675, 0.4185, 0.6384, 0.08408, 0.7904, 0.09318, 0.82, 0.08392, 0.8239, 0.07423, 0.7924, 0.2078, 0.9153, 0.2388, 0.9188, 0.2386, 0.929, 0.2057, 0.9251, 0.4031, 0.5976, 0.4296, 0.6317, 0.4185, 0.6384, 0.3938, 0.6067, 0.09318, 0.82, 0.1078, 0.8473, 0.09941, 0.8528, 0.08392, 0.8239, 0.2388, 0.9188, 0.2701, 0.9163, 0.2718, 0.9264, 0.2386, 0.929, 0.3693, 0.5705, 0.4031, 0.5976, 0.3938, 0.6067, 0.3623, 0.5816, 0.1078, 0.8473, 0.1273, 0.8712, 0.1201, 0.8783, 0.09941, 0.8528, 0.2701, 0.9163, 0.3005, 0.9078, 0.3042, 0.9174, 0.2718, 0.9264, 0.3298, 0.5519, 0.3693, 0.5705, 0.3623, 0.5816, 0.3256, 0.5644, 0.3005, 0.9078, 0.3291, 0.8934, 0.3346, 0.9022, 0.3042, 0.9174, 0.287, 0.5426, 0.3298, 0.5519, 0.3256, 0.5644, 0.2856, 0.5558, 0.3291, 0.8934, 0.3547, 0.8735, 0.3619, 0.8812, 0.3346, 0.9022, 0.2432, 0.5424, 0.287, 0.5426, 0.2856, 0.5558, 0.2444, 0.5556, 0.3547, 0.8735, 0.3764, 0.8486, 0.3851, 0.8549, 0.3619, 0.8812, 0.2006, 0.5505, 0.2432, 0.5424, 0.2444, 0.5556, 0.2041, 0.5631, 0.2389, 0.7608, 0.2388, 0.7607, 0.2388, 0.7607, 0.2389, 0.7608, 0.239, 0.7609, 0.2389, 0.7608, 0.2389, 0.7608, 0.239, 0.7608, 0.2392, 0.7609, 0.239, 0.7609, 0.239, 0.7608, 0.2392, 0.7609, 0.2394, 0.7609, 0.2392, 0.7609, 0.2392, 0.7609, 0.2393, 0.7609, 0.2395, 0.7609, 0.2394, 0.7609, 0.2393, 0.7609, 0.2395, 0.7609, 0.2397, 0.7609, 0.2395, 0.7609, 0.2395, 0.7609, 0.2396, 0.7608, 0.2398, 0.7608, 0.2397, 0.7609, 0.2396, 0.7608, 0.2398, 0.7607, 0.2399, 0.7607, 0.2398, 0.7608, 0.2398, 0.7607, 0.2399, 0.7606, 0.24, 0.7605, 0.2399, 0.7607, 0.2399, 0.7606, 0.24, 0.7605, 0.2401, 0.7604, 0.24, 0.7605, 0.24, 0.7605, 0.2401, 0.7604, 0.2401, 0.7602, 0.2401, 0.7604, 0.2401, 0.7604, 0.2401, 0.7602, 0.2401, 0.7601, 0.2401, 0.7602, 0.2401, 0.7602, 0.2401, 0.7601, 0.2401, 0.7599, 0.2401, 0.7601, 0.2401, 0.7601, 0.2401, 0.7599, 0.2401, 0.7598, 0.2401, 0.7599, 0.2401, 0.7599, 0.24, 0.7598, 0.24, 0.7596, 0.2401, 0.7598, 0.24, 0.7598, 0.2399, 0.7596, 0.2399, 0.7595, 0.24, 0.7596, 0.2399, 0.7596, 0.2398, 0.7595, 0.2397, 0.7594, 0.2399, 0.7595, 0.2398, 0.7595, 0.2397, 0.7594, 0.2396, 0.7593, 0.2397, 0.7594, 0.2397, 0.7594, 0.2396, 0.7594, 0.2394, 0.7593, 0.2396, 0.7593, 0.2396, 0.7594, 0.2394, 0.7593, 0.2393, 0.7593, 0.2394, 0.7593, 0.2394, 0.7593, 0.2393, 0.7593, 0.2391, 0.7593, 0.2393, 0.7593, 0.2393, 0.7593, 0.2391, 0.7593, 0.239, 0.7594, 0.2391, 0.7593, 0.2391, 0.7593, 0.239, 0.7594, 0.2388, 0.7594, 0.239, 0.7594, 0.239, 0.7594, 0.2388, 0.7595, 0.2387, 0.7595, 0.2388, 0.7594, 0.2388, 0.7595, 0.2387, 0.7596, 0.2386, 0.7597, 0.2387, 0.7595, 0.2387, 0.7596, 0.2386, 0.7597, 0.2385, 0.7598, 0.2386, 0.7597, 0.2386, 0.7597, 0.2386, 0.7598, 0.2385, 0.76, 0.2385, 0.7598, 0.2386, 0.7598, 0.2385, 0.76, 0.2385, 0.7601, 0.2385, 0.76, 0.2385, 0.76, 0.2385, 0.7601, 0.2385, 0.7603, 0.2385, 0.7601, 0.2385, 0.7601, 0.2385, 0.7603, 0.2386, 0.7605, 0.2385, 0.7603, 0.2385, 0.7603, 0.2386, 0.7604, 0.2386, 0.7606, 0.2386, 0.7605, 0.2386, 0.7604, 0.2387, 0.7606, 0.2388, 0.7607, 0.2386, 0.7606, 0.2387, 0.7606, 0.2388, 0.7607, 0.4815, 0.2728, 0.4726, 0.3175, 0.4551, 0.3596, 0.4298, 0.3976, 0.3976, 0.4298, 0.3596, 0.4551, 0.3175, 0.4726, 0.2728, 0.4815, 0.2272, 0.4815, 0.1825, 0.4726, 0.1403, 0.4551, 0.1024, 0.4298, 0.07018, 0.3976, 0.04485, 0.3596, 0.0274, 0.3175, 0.0185, 0.2728, 0.0185, 0.2272, 0.0274, 0.1825, 0.04485, 0.1403, 0.07018, 0.1024, 0.1024, 0.07018, 0.1403, 0.04485, 0.1825, 0.0274, 0.2272, 0.0185, 0.2728, 0.0185, 0.3175, 0.0274, 0.3596, 0.04485, 0.3976, 0.07018, 0.4298, 0.1024, 0.4551, 0.1403, 0.4726, 0.1825, 0.4815, 0.2272, 0.1856, 0.7958, 0.1937, 0.8056, 0.1915, 0.8078, 0.1831, 0.7975, 0.1797, 0.7846, 0.1856, 0.7958, 0.1831, 0.7975, 0.1769, 0.7857, 0.176, 0.7724, 0.1797, 0.7846, 0.1769, 0.7857, 0.173, 0.773, 0.1748, 0.7597, 0.176, 0.7724, 0.173, 0.773, 0.1718, 0.7597, 0.1762, 0.747, 0.1748, 0.7597, 0.1718, 0.7597, 0.1732, 0.7464, 0.1801, 0.7349, 0.1762, 0.747, 0.1732, 0.7464, 0.1773, 0.7337, 0.1863, 0.7237, 0.1801, 0.7349, 0.1773, 0.7337, 0.1838, 0.722, 0.1947, 0.7141, 0.1863, 0.7237, 0.1838, 0.722, 0.1926, 0.7119, 0.2049, 0.7065, 0.1947, 0.7141, 0.1926, 0.7119, 0.2033, 0.7039, 0.2164, 0.7014, 0.2049, 0.7065, 0.2033, 0.7039, 0.2155, 0.6985, 0.2287, 0.6993, 0.2164, 0.7014, 0.2155, 0.6985, 0.2286, 0.6963, 0.2408, 0.7005, 0.2287, 0.6993, 0.2286, 0.6963, 0.2415, 0.6977, 0.2516, 0.705, 0.2408, 0.7005, 0.2415, 0.6977, 0.2529, 0.7027, 0.2608, 0.7107, 0.2516, 0.705, 0.2529, 0.7027, 0.2622, 0.7087, 0.2688, 0.7168, 0.2608, 0.7107, 0.2622, 0.7087, 0.2703, 0.7151, 0.2759, 0.7234, 0.2688, 0.7168, 0.2703, 0.7151, 0.2775, 0.7218, 0.2825, 0.7306, 0.2759, 0.7234, 0.2775, 0.7218, 0.2842, 0.7291, 0.2886, 0.7386, 0.2825, 0.7306, 0.2842, 0.7291, 0.2906, 0.7372, 0.2943, 0.7479, 0.2886, 0.7386, 0.2906, 0.7372, 0.2966, 0.7467, 0.2986, 0.7588, 0.2943, 0.7479, 0.2966, 0.7467, 0.3015, 0.758, 0.2999, 0.7709, 0.2986, 0.7588, 0.3015, 0.758, 0.3028, 0.771, 0.2978, 0.7832, 0.2999, 0.7709, 0.3028, 0.771, 0.3007, 0.7841, 0.2926, 0.7947, 0.2978, 0.7832, 0.3007, 0.7841, 0.2953, 0.7963, 0.2851, 0.8049, 0.2926, 0.7947, 0.2953, 0.7963, 0.2874, 0.807, 0.2755, 0.8132, 0.2851, 0.8049, 0.2874, 0.807, 0.2773, 0.8157, 0.2644, 0.8194, 0.2755, 0.8132, 0.2773, 0.8157, 0.2656, 0.8222, 0.2523, 0.8233, 0.2644, 0.8194, 0.2656, 0.8222, 0.2529, 0.8262, 0.2396, 0.8246, 0.2523, 0.8233, 0.2529, 0.8262, 0.2396, 0.8276, 0.2269, 0.8234, 0.2396, 0.8246, 0.2396, 0.8276, 0.2263, 0.8264, 0.2147, 0.8197, 0.2269, 0.8234, 0.2263, 0.8264, 0.2136, 0.8225, 0.2035, 0.8137, 0.2147, 0.8197, 0.2136, 0.8225, 0.2018, 0.8162, 0.1937, 0.8056, 0.2035, 0.8137, 0.2018, 0.8162, 0.1915, 0.8078, 0.1831, 0.7975, 0.1915, 0.8078, 0.1826, 0.8164, 0.1726, 0.8042, 0.1233, 0.8371, 0.1405, 0.8583, 0.1359, 0.8628, 0.1179, 0.8407, 0.1104, 0.813, 0.1233, 0.8371, 0.1179, 0.8407, 0.1044, 0.8155, 0.1024, 0.7868, 0.1104, 0.813, 0.1044, 0.8155, 0.09598, 0.7881, 0.09951, 0.7595, 0.1024, 0.7868, 0.09598, 0.7881, 0.09297, 0.7595, 0.102, 0.732, 0.09951, 0.7595, 0.09297, 0.7595, 0.09552, 0.7308, 0.1098, 0.7053, 0.102, 0.732, 0.09552, 0.7308, 0.1036, 0.7028, 0.1227, 0.6803, 0.1098, 0.7053, 0.1036, 0.7028, 0.1171, 0.6767, 0.1405, 0.6581, 0.1227, 0.6803, 0.1171, 0.6767, 0.1356, 0.6533, 0.1627, 0.6393, 0.1405, 0.6581, 0.1356, 0.6533, 0.1586, 0.6335, 0.1887, 0.6247, 0.1627, 0.6393, 0.1586, 0.6335, 0.1857, 0.6181, 0.2179, 0.6147, 0.1887, 0.6247, 0.1857, 0.6181, 0.2161, 0.6075, 0.2493, 0.6093, 0.2179, 0.6147, 0.2161, 0.6075, 0.2486, 0.6019, 0.2806, 0.6084, 0.2493, 0.6093, 0.2486, 0.6019, 0.2811, 0.6012, 0.3097, 0.6136, 0.2806, 0.6084, 0.2811, 0.6012, 0.3117, 0.607, 0.3358, 0.6251, 0.3097, 0.6136, 0.3117, 0.607, 0.3393, 0.6193, 0.3579, 0.6424, 0.3358, 0.6251, 0.3393, 0.6193, 0.3627, 0.6376, 0.375, 0.6646, 0.3579, 0.6424, 0.3627, 0.6376, 0.3808, 0.6611, 0.3863, 0.6905, 0.375, 0.6646, 0.3808, 0.6611, 0.3929, 0.6885, 0.3912, 0.7193, 0.3863, 0.6905, 0.3929, 0.6885, 0.3983, 0.7188, 0.3901, 0.7504, 0.3912, 0.7193, 0.3983, 0.7188, 0.3975, 0.7512, 0.3847, 0.7817, 0.3901, 0.7504, 0.3975, 0.7512, 0.3919, 0.7835, 0.3747, 0.8109, 0.3847, 0.7817, 0.3919, 0.7835, 0.3813, 0.8138, 0.36, 0.837, 0.3747, 0.8109, 0.3813, 0.8138, 0.3658, 0.841, 0.3412, 0.8592, 0.36, 0.837, 0.3658, 0.841, 0.3459, 0.8641, 0.3187, 0.877, 0.3412, 0.8592, 0.3459, 0.8641, 0.3224, 0.8827, 0.2936, 0.89, 0.3187, 0.877, 0.3224, 0.8827, 0.2961, 0.8962, 0.2668, 0.8977, 0.2936, 0.89, 0.2961, 0.8962, 0.268, 0.9042, 0.2392, 0.9001, 0.2668, 0.8977, 0.268, 0.9042, 0.2391, 0.9066, 0.2118, 0.897, 0.2392, 0.9001, 0.2391, 0.9066, 0.2104, 0.9034, 0.1856, 0.8888, 0.2118, 0.897, 0.2104, 0.9034, 0.1831, 0.8948, 0.1616, 0.8757, 0.1856, 0.8888, 0.1831, 0.8948, 0.1579, 0.8811, 0.1405, 0.8583, 0.1616, 0.8757, 0.1579, 0.8811, 0.1359, 0.8628, 0.1273, 0.8712, 0.1359, 0.8628, 0.1579, 0.8811, 0.151, 0.891, 0.2552, 0.8385, 0.263, 0.8768, 0.2395, 0.879, 0.2394, 0.8401, 0.1594, 0.7594, 0.1205, 0.7595, 0.1227, 0.736, 0.1611, 0.7436, 0.3128, 0.7878, 0.3534, 0.8017, 0.3415, 0.8243, 0.3066, 0.8029, 0.2704, 0.8337, 0.2857, 0.8701, 0.263, 0.8768, 0.2552, 0.8385, 0.2237, 0.8385, 0.2162, 0.8765, 0.1939, 0.8696, 0.2086, 0.8339, 0.3169, 0.7713, 0.3612, 0.776, 0.3534, 0.8017, 0.3128, 0.7878, 0.3645, 0.7469, 0.3529, 0.7453, 0.36, 0.7195, 0.3686, 0.7198, 0.3686, 0.7198, 0.36, 0.7195, 0.3574, 0.6985, 0.3659, 0.6963, 0.3659, 0.6963, 0.3574, 0.6985, 0.3495, 0.6794, 0.357, 0.6751, 0.357, 0.6751, 0.3495, 0.6794, 0.337, 0.6632, 0.3432, 0.6571, 0.3432, 0.6571, 0.337, 0.6632, 0.3208, 0.6506, 0.3252, 0.6431, 0.3252, 0.6431, 0.3208, 0.6506, 0.3016, 0.6427, 0.3039, 0.6341, 0.3039, 0.6341, 0.3016, 0.6427, 0.2801, 0.6405, 0.2797, 0.6308, 0.2797, 0.6308, 0.2801, 0.6405, 0.2533, 0.6465, 0.2513, 0.6348, 0.3225, 0.7512, 0.3529, 0.7453, 0.3645, 0.7469, 0.3612, 0.776, 0.3169, 0.7713, 0.3149, 0.7544, 0.212, 0.686, 0.1977, 0.6462, 0.2231, 0.6388, 0.2288, 0.6828, 0.1611, 0.7436, 0.1227, 0.736, 0.1294, 0.7133, 0.1659, 0.7285, 0.1659, 0.7285, 0.1294, 0.7133, 0.1409, 0.6923, 0.1737, 0.7146, 0.1653, 0.7902, 0.1297, 0.8051, 0.1229, 0.7828, 0.1608, 0.7751, 0.1726, 0.8042, 0.1407, 0.8256, 0.1297, 0.8051, 0.1653, 0.7902, 0.1947, 0.8264, 0.1733, 0.8585, 0.1554, 0.8436, 0.1826, 0.8164, 0.2394, 0.7612, 0.2392, 0.7612, 0.2392, 0.7611, 0.2394, 0.7611, 0.239, 0.7609, 0.2392, 0.761, 0.2392, 0.761, 0.239, 0.761, 0.2395, 0.759, 0.2397, 0.7591, 0.2397, 0.7592, 0.2395, 0.7591, 0.2384, 0.7607, 0.2383, 0.7606, 0.2384, 0.7605, 0.2385, 0.7607, 0.2401, 0.7597, 0.24, 0.7596, 0.2401, 0.7595, 0.2402, 0.7597, 0.2397, 0.7591, 0.2399, 0.7592, 0.2398, 0.7592, 0.2397, 0.7592, 0.2396, 0.7612, 0.2394, 0.7612, 0.2394, 0.7611, 0.2396, 0.7611, 0.2402, 0.7599, 0.2401, 0.7597, 0.2402, 0.7597, 0.2402, 0.7599, 0.2399, 0.7592, 0.24, 0.7593, 0.24, 0.7594, 0.2398, 0.7592, 0.2386, 0.7609, 0.2384, 0.7607, 0.2385, 0.7607, 0.2386, 0.7609, 0.2402, 0.7601, 0.2402, 0.7599, 0.2402, 0.7599, 0.2402, 0.7601, 0.24, 0.7593, 0.2402, 0.7595, 0.2401, 0.7595, 0.24, 0.7594, 0.2398, 0.7611, 0.2396, 0.7612, 0.2396, 0.7611, 0.2397, 0.761, 0.2402, 0.7602, 0.2402, 0.7601, 0.2402, 0.7601, 0.2402, 0.7602, 0.24, 0.761, 0.2398, 0.7611, 0.2397, 0.761, 0.2399, 0.7609, 0.2401, 0.7604, 0.2402, 0.7602, 0.2402, 0.7602, 0.2402, 0.7604, 0.2401, 0.7608, 0.24, 0.761, 0.2399, 0.7609, 0.2401, 0.7608, 0.2401, 0.7606, 0.2401, 0.7604, 0.2402, 0.7604, 0.2401, 0.7606, 0.2402, 0.7607, 0.2401, 0.7608, 0.2401, 0.7608, 0.2402, 0.7606, 0.24, 0.7607, 0.2401, 0.7606, 0.2401, 0.7606, 0.24, 0.7607, 0.2403, 0.7605, 0.2402, 0.7607, 0.2402, 0.7606, 0.2403, 0.7604, 0.2398, 0.7608, 0.24, 0.7607, 0.24, 0.7607, 0.2399, 0.7609, 0.2404, 0.7603, 0.2403, 0.7605, 0.2403, 0.7604, 0.2403, 0.7603, 0.2397, 0.7609, 0.2398, 0.7608, 0.2399, 0.7609, 0.2397, 0.761, 0.2404, 0.76, 0.2404, 0.7603, 0.2403, 0.7603, 0.2403, 0.7601, 0.2395, 0.761, 0.2397, 0.7609, 0.2397, 0.761, 0.2395, 0.761, 0.24, 0.7596, 0.2399, 0.7595, 0.2399, 0.7594, 0.2401, 0.7595, 0.2403, 0.7598, 0.2404, 0.76, 0.2403, 0.7601, 0.2403, 0.7599, 0.2386, 0.7606, 0.2387, 0.7608, 0.2387, 0.7608, 0.2386, 0.7607, 0.2399, 0.7595, 0.2398, 0.7593, 0.2398, 0.7593, 0.2399, 0.7594, 0.2403, 0.7596, 0.2403, 0.7598, 0.2403, 0.7599, 0.2402, 0.7597, 0.2394, 0.761, 0.2395, 0.761, 0.2395, 0.761, 0.2394, 0.761, 0.2825, 0.7306, 0.2402, 0.7595, 0.24, 0.7593, 0.2759, 0.7234, 0.2759, 0.7234, 0.24, 0.7593, 0.2399, 0.7592, 0.2688, 0.7168, 0.2688, 0.7168, 0.2399, 0.7592, 0.2397, 0.7591, 0.2608, 0.7107, 0.2608, 0.7107, 0.2397, 0.7591, 0.2395, 0.759, 0.2516, 0.705, 0.2516, 0.705, 0.2395, 0.759, 0.2393, 0.759, 0.2408, 0.7005, 0.2408, 0.7005, 0.2393, 0.759, 0.2391, 0.7591, 0.2287, 0.6993, 0.2287, 0.6993, 0.2391, 0.7591, 0.2389, 0.7591, 0.2164, 0.7014, 0.2164, 0.7014, 0.2389, 0.7591, 0.2387, 0.7592, 0.2049, 0.7065, 0.2049, 0.7065, 0.2387, 0.7592, 0.2385, 0.7594, 0.1947, 0.7141, 0.1947, 0.7141, 0.2385, 0.7594, 0.2384, 0.7595, 0.1863, 0.7237, 0.1863, 0.7237, 0.2384, 0.7595, 0.2383, 0.7597, 0.1801, 0.7349, 0.1801, 0.7349, 0.2383, 0.7597, 0.2382, 0.7599, 0.1762, 0.747, 0.1937, 0.8056, 0.2386, 0.7609, 0.2388, 0.761, 0.2035, 0.8137, 0.1762, 0.747, 0.2382, 0.7599, 0.2382, 0.7602, 0.1748, 0.7597, 0.2035, 0.8137, 0.2388, 0.761, 0.2389, 0.7611, 0.2147, 0.8197, 0.1748, 0.7597, 0.2382, 0.7602, 0.2383, 0.7604, 0.176, 0.7724, 0.2147, 0.8197, 0.2389, 0.7611, 0.2392, 0.7612, 0.2269, 0.8234, 0.2886, 0.7386, 0.2403, 0.7596, 0.2402, 0.7595, 0.2825, 0.7306, 0.2943, 0.7479, 0.2403, 0.7598, 0.2403, 0.7596, 0.2886, 0.7386, 0.2986, 0.7588, 0.2404, 0.76, 0.2403, 0.7598, 0.2943, 0.7479, 0.2999, 0.7709, 0.2404, 0.7603, 0.2404, 0.76, 0.2986, 0.7588, 0.2978, 0.7832, 0.2403, 0.7605, 0.2404, 0.7603, 0.2999, 0.7709, 0.2926, 0.7947, 0.2402, 0.7607, 0.2403, 0.7605, 0.2978, 0.7832, 0.2851, 0.8049, 0.2401, 0.7608, 0.2402, 0.7607, 0.2926, 0.7947, 0.2755, 0.8132, 0.24, 0.761, 0.2401, 0.7608, 0.2851, 0.8049, 0.2644, 0.8194, 0.2398, 0.7611, 0.24, 0.761, 0.2755, 0.8132, 0.2523, 0.8233, 0.2396, 0.7612, 0.2398, 0.7611, 0.2644, 0.8194, 0.1856, 0.7958, 0.2384, 0.7607, 0.2386, 0.7609, 0.1937, 0.8056, 0.2396, 0.8246, 0.2394, 0.7612, 0.2396, 0.7612, 0.2523, 0.8233, 0.1797, 0.7846, 0.2383, 0.7606, 0.2384, 0.7607, 0.1856, 0.7958, 0.2269, 0.8234, 0.2392, 0.7612, 0.2394, 0.7612, 0.2396, 0.8246, 0.176, 0.7724, 0.2383, 0.7604, 0.2383, 0.7606, 0.1797, 0.7846, 0.2383, 0.7603, 0.2384, 0.7603, 0.2385, 0.7605, 0.2384, 0.7605, 0.2392, 0.7611, 0.2392, 0.761, 0.2394, 0.761, 0.2394, 0.7611, 0.2384, 0.7605, 0.2385, 0.7605, 0.2386, 0.7607, 0.2385, 0.7607, 0.2394, 0.7611, 0.2394, 0.761, 0.2395, 0.761, 0.2396, 0.7611, 0.2385, 0.7607, 0.2386, 0.7607, 0.2387, 0.7608, 0.2386, 0.7609, 0.2396, 0.7611, 0.2395, 0.761, 0.2397, 0.761, 0.2397, 0.761, 0.2397, 0.761, 0.2397, 0.761, 0.2399, 0.7609, 0.2399, 0.7609, 0.2399, 0.7609, 0.2399, 0.7609, 0.24, 0.7607, 0.2401, 0.7608, 0.2401, 0.7608, 0.24, 0.7607, 0.2401, 0.7606, 0.2402, 0.7606, 0.2402, 0.7606, 0.2401, 0.7606, 0.2402, 0.7604, 0.2403, 0.7604, 0.2403, 0.7604, 0.2402, 0.7604, 0.2402, 0.7602, 0.2403, 0.7603, 0.2403, 0.7603, 0.2402, 0.7602, 0.2402, 0.7601, 0.2403, 0.7601, 0.2403, 0.7601, 0.2402, 0.7601, 0.2402, 0.7599, 0.2403, 0.7599, 0.2403, 0.7599, 0.2402, 0.7599, 0.2402, 0.7597, 0.2402, 0.7597, 0.2402, 0.7597, 0.2402, 0.7597, 0.2401, 0.7595, 0.2401, 0.7595, 0.239, 0.7611, 0.239, 0.761, 0.2392, 0.761, 0.2392, 0.7611, 0.2383, 0.7601, 0.2384, 0.7601, 0.2384, 0.7603, 0.2383, 0.7603, 0.2388, 0.761, 0.2388, 0.7609, 0.239, 0.761, 0.239, 0.7611, 0.2383, 0.7599, 0.2384, 0.76, 0.2384, 0.7601, 0.2383, 0.7601, 0.2386, 0.7609, 0.2387, 0.7608, 0.2388, 0.7609, 0.2388, 0.761, 0.2384, 0.7598, 0.2384, 0.7598, 0.2384, 0.76, 0.2383, 0.7599, 0.2384, 0.7596, 0.2385, 0.7596, 0.2384, 0.7598, 0.2384, 0.7598, 0.2386, 0.7594, 0.2386, 0.7595, 0.2385, 0.7596, 0.2384, 0.7596, 0.2387, 0.7593, 0.2388, 0.7593, 0.2386, 0.7595, 0.2386, 0.7594, 0.2389, 0.7592, 0.2389, 0.7593, 0.2388, 0.7593, 0.2387, 0.7593, 0.2391, 0.7591, 0.2391, 0.7592, 0.2389, 0.7593, 0.2389, 0.7592, 0.2393, 0.7591, 0.2393, 0.7592, 0.2391, 0.7592, 0.2391, 0.7591, 0.2395, 0.7591, 0.2395, 0.7592, 0.2393, 0.7592, 0.2393, 0.7591, 0.2397, 0.7592, 0.2396, 0.7592, 0.2395, 0.7592, 0.2395, 0.7591, 0.2398, 0.7592, 0.2398, 0.7593, 0.2396, 0.7592, 0.2397, 0.7592, 0.24, 0.7594, 0.2399, 0.7594, 0.2398, 0.7593, 0.2398, 0.7592, 0.2401, 0.7595, 0.2401, 0.7595, 0.2399, 0.7594, 0.24, 0.7594, 0.2393, 0.759, 0.2395, 0.759, 0.2395, 0.7591, 0.2393, 0.7591, 0.2384, 0.7601, 0.2385, 0.7603, 0.2384, 0.7603, 0.2384, 0.7601, 0.2383, 0.7606, 0.2383, 0.7604, 0.2383, 0.7603, 0.2384, 0.7605, 0.2391, 0.7591, 0.2393, 0.759, 0.2393, 0.7591, 0.2391, 0.7591, 0.2389, 0.7609, 0.239, 0.7609, 0.239, 0.761, 0.2388, 0.7609, 0.2389, 0.7591, 0.2391, 0.7591, 0.2391, 0.7591, 0.2389, 0.7592, 0.2384, 0.76, 0.2384, 0.7601, 0.2384, 0.7601, 0.2384, 0.76, 0.2387, 0.7592, 0.2389, 0.7591, 0.2389, 0.7592, 0.2387, 0.7593, 0.2387, 0.7608, 0.2389, 0.7609, 0.2388, 0.7609, 0.2387, 0.7608, 0.2385, 0.7594, 0.2387, 0.7592, 0.2387, 0.7593, 0.2386, 0.7594, 0.2385, 0.7598, 0.2384, 0.76, 0.2384, 0.76, 0.2384, 0.7598, 0.2384, 0.7595, 0.2385, 0.7594, 0.2386, 0.7594, 0.2384, 0.7596, 0.2386, 0.7596, 0.2385, 0.7598, 0.2384, 0.7598, 0.2385, 0.7596, 0.2383, 0.7597, 0.2384, 0.7595, 0.2384, 0.7596, 0.2384, 0.7598, 0.2387, 0.7595, 0.2386, 0.7596, 0.2385, 0.7596, 0.2386, 0.7595, 0.2382, 0.7599, 0.2383, 0.7597, 0.2384, 0.7598, 0.2383, 0.7599, 0.2388, 0.7594, 0.2387, 0.7595, 0.2386, 0.7595, 0.2388, 0.7593, 0.2388, 0.761, 0.2386, 0.7609, 0.2386, 0.7609, 0.2388, 0.761, 0.2389, 0.7593, 0.2388, 0.7594, 0.2388, 0.7593, 0.2389, 0.7593, 0.2382, 0.7602, 0.2382, 0.7599, 0.2383, 0.7599, 0.2383, 0.7601, 0.2391, 0.7592, 0.2389, 0.7593, 0.2389, 0.7593, 0.2391, 0.7592, 0.2389, 0.7611, 0.2388, 0.761, 0.2388, 0.761, 0.239, 0.7611, 0.2393, 0.7592, 0.2391, 0.7592, 0.2391, 0.7592, 0.2393, 0.7592, 0.2385, 0.7603, 0.2385, 0.7605, 0.2385, 0.7605, 0.2384, 0.7603, 0.2383, 0.7604, 0.2382, 0.7602, 0.2383, 0.7601, 0.2383, 0.7603, 0.2394, 0.7592, 0.2393, 0.7592, 0.2393, 0.7592, 0.2395, 0.7592, 0.2392, 0.761, 0.2394, 0.761, 0.2394, 0.761, 0.2392, 0.761, 0.2392, 0.7612, 0.2389, 0.7611, 0.239, 0.7611, 0.2392, 0.7611, 0.2396, 0.7593, 0.2394, 0.7592, 0.2395, 0.7592, 0.2396, 0.7592, 0.2385, 0.7605, 0.2386, 0.7606, 0.2386, 0.7607, 0.2385, 0.7605, 0.2402, 0.7595, 0.2403, 0.7596, 0.2402, 0.7597, 0.2401, 0.7595, 0.2398, 0.7593, 0.2396, 0.7593, 0.2396, 0.7592, 0.2398, 0.7593, 0.3574, 0.6985, 0.36, 0.7195, 0.3335, 0.727, 0.3324, 0.7148, 0.2863, 0.7132, 0.2788, 0.7058, 0.2897, 0.6886, 0.3011, 0.6984, 0.36, 0.7195, 0.3529, 0.7453, 0.3312, 0.7316, 0.3335, 0.727, 0.2533, 0.6465, 0.2801, 0.6405, 0.2736, 0.6667, 0.2685, 0.6683, 0.2937, 0.7207, 0.2863, 0.7132, 0.3011, 0.6984, 0.3109, 0.7096, 0.2801, 0.6405, 0.3016, 0.6427, 0.2859, 0.668, 0.2736, 0.6667, 0.3011, 0.7287, 0.2937, 0.7207, 0.3109, 0.7096, 0.3192, 0.7207, 0.3016, 0.6427, 0.3208, 0.6506, 0.3005, 0.6746, 0.2859, 0.668, 0.3301, 0.732, 0.3261, 0.7291, 0.3335, 0.727, 0.3312, 0.7316, 0.3261, 0.7291, 0.3192, 0.7207, 0.3324, 0.7148, 0.3335, 0.727, 0.3192, 0.7207, 0.3109, 0.7096, 0.3258, 0.6998, 0.3324, 0.7148, 0.3109, 0.7096, 0.3011, 0.6984, 0.3146, 0.6856, 0.3258, 0.6998, 0.3011, 0.6984, 0.2897, 0.6886, 0.3005, 0.6746, 0.3146, 0.6856, 0.2897, 0.6886, 0.2785, 0.6802, 0.2859, 0.668, 0.3005, 0.6746, 0.2785, 0.6802, 0.2702, 0.6731, 0.2736, 0.6667, 0.2859, 0.668, 0.2702, 0.6731, 0.2682, 0.6692, 0.2685, 0.6683, 0.2736, 0.6667, 0.2788, 0.7058, 0.2708, 0.6984, 0.2785, 0.6802, 0.2897, 0.6886, 0.3495, 0.6794, 0.3574, 0.6985, 0.3324, 0.7148, 0.3258, 0.6998, 0.3529, 0.7453, 0.3225, 0.7512, 0.3301, 0.732, 0.3312, 0.7316, 0.2708, 0.6984, 0.262, 0.6904, 0.2702, 0.6731, 0.2785, 0.6802, 0.2493, 0.677, 0.2533, 0.6465, 0.2685, 0.6683, 0.2682, 0.6692, 0.337, 0.6632, 0.3495, 0.6794, 0.3258, 0.6998, 0.3146, 0.6856, 0.262, 0.6904, 0.2493, 0.677, 0.2682, 0.6692, 0.2702, 0.6731, 0.3225, 0.7512, 0.3095, 0.7376, 0.3261, 0.7291, 0.3301, 0.732, 0.3208, 0.6506, 0.337, 0.6632, 0.3146, 0.6856, 0.3005, 0.6746, 0.3095, 0.7376, 0.3011, 0.7287, 0.3192, 0.7207, 0.3261, 0.7291])
me_mesh.materials.append(mat_material)
me_mesh.materials.append(mat_window)
me_mesh.materials.append(mat_type)
me_mesh.use_remesh_preserve_volume = False
me_mesh.use_remesh_preserve_attributes = False
me_mesh.use_mirror_vertex_groups = False
me_mesh.update()

# ---- objects
ob_object = bpy.data.objects.new('Object', me_mesh)

# ---- transforms, parenting, visibility, modifiers, constraints
ob_object.location = (0.0, 0.0, 0.0)
ob_object.lock_rotations_4d = False
ob_object.empty_display_type = 'ARROWS'
ob_object.lineart.crease_threshold = 0.0
_m = ob_object.modifiers.new('Auto Smooth', 'NODES')
_m.node_group = ng_auto_smooth
_gi = [s.identifier for s in ng_auto_smooth.interface.items_tree if s.item_type == 'SOCKET' and s.in_out == 'INPUT']
_m[_gi[1]] = 3.142  # Angle

# ---- collection membership
col_collection.objects.link(ob_object)

# ---- scene / render settings (as saved in the file)
scene.frame_start = 1; scene.frame_end = 250; scene.frame_set(1)
scene.render.engine = 'BLENDER_EEVEE_NEXT'
scene.cycles.use_denoising = False
scene.cycles.samples = 128
scene.cycles.sampling_pattern = 'TABULATED_SOBOL'
scene.cycles.use_adaptive_sampling = False
scene.cycles.use_light_tree = False
scene.view_settings.view_transform = 'Filmic'
bpy.context.view_layer.update()

# ---- added for rendering (the .blend has no active camera and no usable light): camera, sun
cam_auto = bpy.data.cameras.new('AutoCamera')
cam_auto.lens = 50.0
cam_auto.sensor_width = 36.0
cam_auto.clip_end = 1000.0
ob_auto_camera = bpy.data.objects.new('AutoCamera', cam_auto)
scene.collection.objects.link(ob_auto_camera)
ob_auto_camera.location = (1.42953, -1.71544, 1.64363)
ob_auto_camera.rotation_euler = (1.09748, -7.21219e-08, 0.694738)
scene.camera = ob_auto_camera
light_auto_sun = bpy.data.lights.new('AutoSun', 'SUN')
light_auto_sun.energy = 3.0
light_auto_sun.angle = 0.0523599
ob_auto_sun = bpy.data.objects.new('AutoSun', light_auto_sun)
scene.collection.objects.link(ob_auto_sun)
ob_auto_sun.rotation_euler = (0.872665, 0.174533, 0.523599)
bpy.context.view_layer.update()
